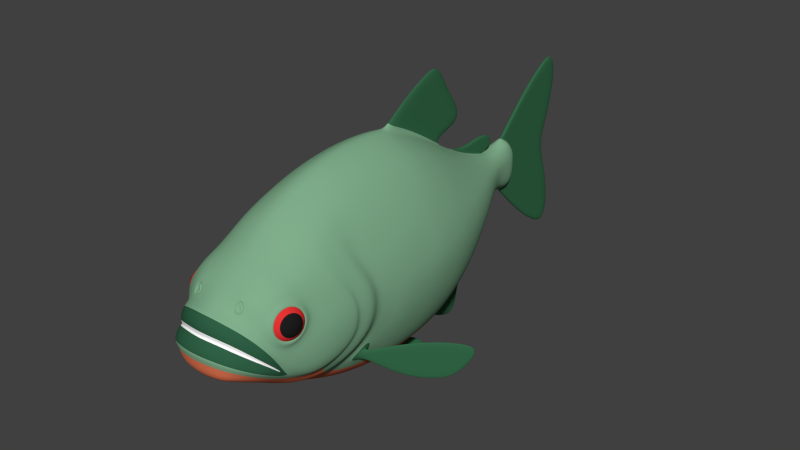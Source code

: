 # Source: piranha_base_mesh_BI.blend  (saved by Blender 2.77.0; exported with 4.5.12 LTS)
import bpy
from mathutils import Matrix  # noqa: F401  (used for matrix-valued properties, if any)

bpy.ops.wm.read_factory_settings(use_empty=True)
scene = bpy.context.scene
scene.name = 'Scene'

# ---- collections
col_collection_1 = bpy.data.collections.new('Collection 1'); scene.collection.children.link(col_collection_1)

# ---- materials (node trees are filled in below, after node groups)
mat_body = bpy.data.materials.new('body')
mat_body.alpha_threshold = 0.0
mat_body.use_transparent_shadow = False
mat_body.diffuse_color = (0.2191, 0.4292, 0.264, 1.0)
mat_body.roughness = 0.5
mat_body.specular_intensity = 0.3
mat_body.line_color = (0.0, 0.0, 0.0, 1.0)
mat_belly = bpy.data.materials.new('belly')
mat_belly.alpha_threshold = 0.0
mat_belly.use_transparent_shadow = False
mat_belly.diffuse_color = (0.8, 0.1889, 0.09001, 1.0)
mat_belly.roughness = 0.5
mat_belly.specular_intensity = 0.3
mat_belly.line_color = (0.0, 0.0, 0.0, 1.0)
mat_fins = bpy.data.materials.new('fins')
mat_fins.alpha_threshold = 0.0
mat_fins.use_transparent_shadow = False
mat_fins.diffuse_color = (0.03468, 0.1424, 0.0652, 1.0)
mat_fins.roughness = 0.5
mat_fins.specular_intensity = 0.35
mat_fins.line_color = (0.0, 0.0, 0.0, 1.0)
mat_mouth = bpy.data.materials.new('mouth')
mat_mouth.alpha_threshold = 0.0
mat_mouth.use_transparent_shadow = False
mat_mouth.diffuse_color = (0.028, 0.1149, 0.05824, 1.0)
mat_mouth.roughness = 0.5
mat_mouth.specular_intensity = 0.4
mat_mouth.line_color = (0.0, 0.0, 0.0, 1.0)
mat_teeth = bpy.data.materials.new('teeth')
mat_teeth.alpha_threshold = 0.0
mat_teeth.use_transparent_shadow = False
mat_teeth.diffuse_color = (1.0, 1.0, 1.0, 1.0)
mat_teeth.roughness = 0.5
mat_eyes_iris = bpy.data.materials.new('eyes_iris')
mat_eyes_iris.alpha_threshold = 0.0
mat_eyes_iris.use_transparent_shadow = False
mat_eyes_iris.diffuse_color = (0.8, 0.03482, 0.03482, 1.0)
mat_eyes_iris.roughness = 0.5
mat_eyes_iris.line_color = (0.0, 0.0, 0.0, 1.0)
mat_eyes_pupil = bpy.data.materials.new('eyes_pupil')
mat_eyes_pupil.alpha_threshold = 0.0
mat_eyes_pupil.use_transparent_shadow = False
mat_eyes_pupil.diffuse_color = (0.01341, 0.01341, 0.01341, 1.0)
mat_eyes_pupil.roughness = 0.5
mat_eyes_pupil.line_color = (0.0, 0.0, 0.0, 1.0)

# ---- material node trees

# ---- world
world_world = bpy.data.worlds.new('World'); scene.world = world_world
world_world.color = (0.05088, 0.05088, 0.05088)
world_world.use_sun_shadow = False
world_world.sun_shadow_jitter_overblur = 0.0
world_world.cycles.sampling_method = 'NONE'
world_world.cycles.sample_map_resolution = 256

# ---- meshes
me_piranha = bpy.data.meshes.new('piranha')
me_piranha.from_pydata([(0.01032, 0.01021, -0.06769), (0.00645, 0.007772, -0.06099), (0.008742, 0.006326, -0.06496), (0.006525, 0.0123, -0.06112), (0.01151, 0.01395, -0.06974), (0.006784, 0.01666, -0.06157), (0.005907, 0.0169, -0.06118), (0.009844, 0.02912, -0.068), (0.01014, 0.02062, -0.06737), (0.005899, 0.0003458, -0.06199), (0.00929, 0.02062, -0.06786), (0.0105, 0.02853, -0.06801), (0.01532, 0.03244, -0.07635), (0.01212, 0.01968, -0.07276), (0.006785, 0.02145, -0.06352), (0.006295, 0.002838, -0.06072), (0.01214, 0.03029, -0.07084), (0.008335, 0.0112, -0.06425), (0.007538, 0.007011, -0.06287), (0.009102, 0.01522, -0.06558), (0.01141, 0.01371, -0.0707), (0.009471, 0.01021, -0.06817), (0.005681, 0.007965, -0.06079), (0.005604, 0.007772, -0.06148), (0.007895, 0.006326, -0.06544), (0.008493, 0.006133, -0.06566), (0.005689, 0.01251, -0.0608), (0.01017, 0.01001, -0.06856), (0.005679, 0.0123, -0.06161), (0.01066, 0.01395, -0.07023), (0.005938, 0.01666, -0.06205), (0.01542, 0.03343, -0.07766), (0.005687, 0.002836, -0.06162), (0.006523, 0.0003603, -0.06111), (0.005382, 0.005299, -0.06109), (0.01292, 0.01953, -0.07334), (0.006698, 0.02159, -0.06255), (0.009659, 0.02853, -0.0685), (0.01447, 0.03244, -0.07684), (0.007631, 0.02145, -0.06303), (0.01297, 0.01968, -0.07227), (0.006232, -0.0004556, -0.06174), (0.01129, 0.03029, -0.07133), (0.007489, 0.0112, -0.06474), (0.006691, 0.007011, -0.06336), (0.01184, 0.03128, -0.07145), (0.008256, 0.01522, -0.06607), (0.014, 0.02489, -0.07407), (0.0111, 0.02549, -0.06904), (0.008175, 0.02591, -0.06593), (0.01397, 0.0248, -0.07514), (0.009021, 0.02591, -0.06544), (0.01316, 0.02489, -0.07456), (0.01025, 0.02549, -0.06952), (0.008097, 0.026, -0.06497), (0.005483, -0.003135, -0.06059), (0.005483, 0.005702, -0.06034), (0.007005, 0.001332, -0.05964), (0.006798, -0.003135, -0.05974), (0.007104, 0.002861, -0.06325), (0.005639, 0.005445, -0.06154), (0.006554, 0.005453, -0.06117), (0.007441, 0.003311, -0.0627), (0.006131, 0.004259, -0.06239), (0.005909, 0.005757, -0.06118), (0.006976, 0.004428, -0.0619), (0.005553, 0.006041, -0.06057), (0.006608, 0.003122, -0.06321), (0.006062, 0.005249, -0.06031), (0.04821, -0.01661, -0.05072), (0.04885, -0.01669, -0.04918), (0.04006, -0.02548, -0.03148), (0.03278, -0.03276, -0.04037), (0.03381, -0.03173, -0.03254), (0.03795, -0.02759, -0.04427), (0.04579, -0.01975, -0.03114), (0.04319, -0.02236, -0.04745), (0.04259, -0.02222, -0.04889), (0.05843, -0.006378, -0.04892), (0.02896, -0.03585, -0.03814), (0.05849, -0.006321, -0.03081), (0.02954, -0.036, -0.03344), (0.02935, -0.03619, -0.03752), (0.05212, -0.01343, -0.03134), (0.05672, -0.00882, -0.04154), (0.05835, -0.00719, -0.04784), (0.06523, -0.0003126, -0.03497), (0.05853, -0.007013, -0.03245), (0.05513, -0.01041, -0.04956), (0.02945, -0.03609, -0.03533), (0.06214, -0.003405, -0.04277), (0.05051, -0.01503, -0.04013), (0.03906, -0.02648, -0.03752), (0.03333, -0.03221, -0.03622), (0.04457, -0.02097, -0.03878), (0.04566, -0.01915, -0.02967), (0.04812, -0.01596, -0.04918), (0.03933, -0.02475, -0.03148), (0.03227, -0.03254, -0.04142), (0.03205, -0.03203, -0.04037), (0.03308, -0.031, -0.03254), (0.03355, -0.03127, -0.03159), (0.03738, -0.02744, -0.04556), (0.0399, -0.02491, -0.03021), (0.03722, -0.02686, -0.04427), (0.04506, -0.01902, -0.03114), (0.04246, -0.02163, -0.04745), (0.06675, 0.001935, -0.03401), (0.02881, -0.03527, -0.03344), (0.02862, -0.03546, -0.03752), (0.02919, -0.03562, -0.03269), (0.05139, -0.0127, -0.03134), (0.05599, -0.008089, -0.04154), (0.05446, -0.01036, -0.0511), (0.05762, -0.006459, -0.04784), (0.0645, 0.0004185, -0.03497), (0.0578, -0.006282, -0.03245), (0.0544, -0.009684, -0.04956), (0.02872, -0.03536, -0.03533), (0.06141, -0.002674, -0.04277), (0.04978, -0.0143, -0.04013), (0.03833, -0.02575, -0.03752), (0.0326, -0.03148, -0.03622), (0.06314, -0.001675, -0.04308), (0.05204, -0.01277, -0.02974), (0.04384, -0.02024, -0.03878), (0.01676, 0.0622, -0.02533), (0.02257, -0.05867, -0.03736), (0.01483, 0.06231, 0.01989), (0.02339, -0.05947, 0.02873), (0.00104, 0.04726, -0.06292), (0.02418, 0.0003602, 0.03799), (0.02358, 0.0003602, -0.04724), (0.02184, 0.0301, -0.04363), (0.02178, 0.03009, 0.03173), (0.02445, -0.02369, 0.03647), (0.02552, -0.0404, -0.03463), (0.03434, -0.04819, -0.01508), (0.01861, -0.08517, 0.02063), (0.01816, -0.1019, -0.01921), (0.01802, -0.104, -0.002404), (0.01529, -0.1079, -0.01639), (0.01771, -0.09328, 0.01525), (0.03548, -0.04767, -0.003812), (0.03468, -0.04621, -0.003753), (0.0204, -0.0769, 0.02266), (0.02138, -0.07252, -0.03263), (0.02375, -0.04437, 0.03255), (0.01882, -0.0528, -0.04086), (0.02441, -0.009476, 0.03795), (0.02349, -0.009743, -0.04739), (0.02325, 0.01006, -0.04676), (0.02392, 0.01006, 0.03707), (0.01931, 0.05133, -0.03384), (0.01755, 0.05134, 0.02378), (0.007896, 0.09106, -0.004864), (0.01363, 0.0732, -0.01578), (0.01189, 0.07321, 0.01672), (0.001014, 0.1209, -0.01755), (0.001014, 0.1128, 0.01526), (0.001014, 0.1196, -0.02343), (0.005971, 0.09999, -0.005365), (0.005244, 0.09999, 0.0135), (0.001014, 0.1337, 0.03176), (0.005491, 0.1125, -0.006504), (0.001014, 0.1543, -0.02684), (0.001014, 0.1462, 0.03772), (0.001014, 0.1456, -0.02537), (0.001014, 0.1333, -0.02027), (0.001014, 0.1548, 0.03917), (0.001014, 0.1141, -0.006579), (0.024, 0.06231, 0.001367), (0.03677, 0.0003602, -0.003096), (0.03396, 0.0301, -0.001972), (0.02852, -0.08253, -0.009578), (0.02646, -0.09248, -0.008931), (0.03088, -0.07265, -0.004189), (0.03658, -0.009359, -0.003178), (0.03662, 0.01006, -0.002876), (0.02816, 0.05134, 0.0002846), (0.0106, 0.09106, 0.004425), (0.01928, 0.07321, 0.002773), (0.007442, 0.09999, 0.007755), (0.00576, 0.1141, -0.002958), (0.01813, 0.07321, 0.008758), (0.02259, 0.06231, 0.009197), (0.02333, -0.08955, -0.02255), (0.02292, -0.09904, -0.008596), (0.01765, -0.1045, -0.004181), (0.02366, -0.09715, -0.001765), (0.01015, -0.08988, -0.02919), (0.02648, 0.05134, 0.009628), (0.01019, 0.09106, 0.00795), (0.001014, 0.1514, -0.01356), (0.001014, 0.1428, -0.01253), (0.02114, 0.06229, -0.01616), (0.02585, -0.08929, -0.01991), (0.03288, -0.02434, -0.01996), (0.03083, -0.06435, -0.02365), (0.02114, -0.1014, -0.01564), (0.01704, -0.1076, -0.01256), (0.03089, -0.0725, -0.01605), (0.02874, -0.08009, -0.01784), (0.03461, -0.00939, -0.01955), (0.009627, 0.09106, -0.002194), (0.001014, 0.1317, -0.009909), (0.001014, 0.1158, -0.002961), (0.001783, 0.1068, -0.01103), (0.003417, 0.1088, -0.01011), (0.01704, 0.07321, -0.009841), (0.007068, 0.09999, -0.002311), (0.009548, 0.06231, 0.02435), (0.0105, 0.0621, -0.03181), (0.01541, -0.06024, 0.03699), (0.015, 0.0003602, 0.04893), (0.01367, 0.0301, 0.04058), (0.01541, -0.02382, 0.04767), (0.01064, -0.08264, -0.03338), (0.01348, -0.08527, 0.02313), (0.009486, -0.1022, -0.02303), (0.01209, -0.1069, -6.943e-05), (0.01044, -0.1105, -0.01523), (0.01282, -0.0934, 0.01748), (0.03463, -0.0266, -0.003498), (0.01413, -0.07733, 0.02706), (0.013, -0.07146, -0.03852), (0.01546, -0.04482, 0.04304), (0.01519, -0.009478, 0.04906), (0.01488, 0.01006, 0.04774), (0.01222, 0.05113, -0.04197), (0.01116, 0.05134, 0.02973), (0.004632, 0.09106, -0.006517), (0.008357, 0.07319, -0.02042), (0.007747, 0.07321, 0.0199), (0.001014, 0.1103, 0.01719), (0.003695, 0.09999, -0.007078), (0.00371, 0.09999, 0.01485), (0.001014, 0.134, 0.0389), (0.004544, 0.1106, -0.008617), (0.001014, 0.1468, 0.04637), (0.001014, 0.1519, -0.04639), (0.001014, 0.1547, 0.04775), (0.001014, 0.147, -0.04497), (0.01163, -0.1071, -0.001881), (0.01121, -0.1108, -0.01093), (0.02418, -0.08402, 0.01505), (0.02886, -0.08298, -0.007234), (0.02431, -0.09383, 0.002542), (0.03027, -0.07254, 0.005083), (0.02692, -0.09045, -0.004962), (0.0235, -0.09087, 0.01106), (0.02738, -0.0761, 0.01263), (0.03016, -0.07602, -0.003331), (0.02296, -0.08475, 0.01722), (0.02566, -0.07613, 0.01711), (0.0221, -0.09225, 0.01233), (0.01798, -0.1015, 0.003968), (0.01175, -0.1121, -0.007878), (0.02619, -0.0888, -0.01784), (0.02306, -0.09897, -0.007556), (0.01219, -0.1042, 0.006823), (0.02727, -0.0833, 0.01258), (0.02579, -0.09549, -0.01672), (0.02376, -0.1017, -0.01353), (0.01821, -0.1086, -0.009818), (0.03085, -0.07743, -0.001971), (0.02806, -0.08937, -0.002775), (0.02928, -0.07734, 0.01041), (0.02999, -0.08342, -0.004938), (0.02652, -0.0918, 0.003251), (0.03084, -0.07491, 0.004387), (0.02515, -0.0838, -0.0231), (0.02633, -0.08929, 0.009609), (0.02595, -0.0833, 0.01158), (0.02903, -0.0781, -0.001313), (0.02656, -0.08869, -0.002025), (0.02769, -0.07803, 0.009663), (0.02825, -0.08341, -0.003943), (0.0252, -0.09084, 0.003315), (0.02907, -0.07587, 0.004323), (0.02493, -0.08861, 0.008951), (0.0243, -0.07252, -0.0296), (0.02906, -0.04825, -0.03008), (0.01303, 0.08249, -0.005106), (0.0336, -0.06007, -0.01173), (0.02969, -0.05807, 0.01807), (0.01227, -0.09937, 0.009121), (0.02697, -0.07252, -0.02815), (0.02258, -0.09562, 0.001302), (0.02584, -0.09116, -0.00723), (0.01751, -0.09825, 0.005741), (0.02903, -0.07252, -0.02478), (0.01222, -0.1001, 0.008393), (0.02609, -0.04599, -0.03244), (0.01458, 0.08249, 0.003882), (0.01539, -0.09654, 0.01079), (0.0296, -0.07805, -0.01493), (0.03219, -0.06619, -0.01543), (0.01933, -0.05683, -0.03955), (0.03232, -0.03505, -0.01978), (0.02137, -0.07164, 0.02465), (0.03166, -0.0546, -0.02316), (0.01384, 0.08249, 0.008399), (0.02213, -0.06742, 0.02623), (0.02893, -0.04234, 0.01854), (0.009181, 0.08249, 0.01465), (0.03014, -0.04578, 0.01818), (0.01764, -0.07252, -0.03712), (0.0262, -0.0887, -0.01757), (0.03439, -0.05181, -0.01378), (0.03413, -0.03854, -0.01818), (0.02968, -0.05104, -0.0271), (0.0301, -0.07001, 0.005318), (0.02485, -0.06116, -0.0329), (0.03352, -0.04706, -0.01548), (0.03524, -0.0514, -0.003962), (0.01997, -0.08248, -0.02921), (0.03106, -0.06589, 0.005938), (0.03012, -0.05374, -0.02415), (0.02668, -0.0631, -0.02927), (0.02397, -0.04977, 0.03115), (0.02379, -0.05493, 0.02982), (0.01562, -0.05091, 0.04082), (0.01558, -0.05603, 0.03876), (0.001014, 0.134, -0.03651), (0.02076, 0.04018, -0.03998), (0.01988, 0.04018, 0.02801), (0.0009614, 0.04721, 0.04308), (0.03159, 0.04018, -0.0009517), (0.01255, 0.04018, 0.03562), (0.0009614, 0.08943, 0.01731), (0.006416, 0.08249, -0.01168), (0.0009614, 0.03007, 0.04628), (0.0009614, 0.02032, 0.05088), (0.005756, -0.1137, -0.007107), (0.03539, -0.0216, -0.0034), (0.005678, -0.07227, -0.0414), (0.01434, 0.02034, 0.0447), (0.0009614, 0.05003, 0.03431), (0.0009614, 0.07321, 0.02189), (0.001671, 0.09999, 0.01579), (0.0009614, 0.06229, 0.02719), (0.00104, 0.06224, -0.03446), (0.0142, 0.0301, -0.05316), (0.005652, -0.1085, 0.0009733), (0.005357, -0.1118, -0.01489), (0.005656, -0.09401, 0.01895), (0.01479, 0.01006, -0.05589), (0.02683, -0.03452, -0.03508), (0.00104, 0.05112, -0.04513), (0.0009614, 0.08993, 0.01622), (0.002165, 0.09106, -0.007263), (0.00104, 0.07321, -0.02198), (0.001014, 0.1077, 0.01869), (0.001014, 0.1077, -0.01121), (0.001818, 0.09999, -0.007842), (0.001014, 0.134, 0.04399), (0.001014, 0.147, 0.05245), (0.001014, 0.1547, -0.04276), (0.001014, 0.1519, 0.05387), (0.001014, 0.147, -0.0414), (0.005614, -0.1086, -0.0009378), (0.005575, -0.1123, -0.01031), (0.005591, -0.1056, 0.008469), (0.005565, -0.1014, 0.0101), (0.03559, 0.02034, -0.002505), (0.02301, 0.02034, 0.03471), (0.02264, 0.02034, -0.04546), (0.0009614, 0.0404, 0.04051), (0.00104, 0.04078, -0.05364), (0.00104, 0.0836, -0.01195), (0.0009614, 0.05806, 0.05993), (0.0009614, 0.06668, 0.04361), (0.0009614, 0.02736, 0.06442), (0.0009614, 0.03918, 0.05171), (0.0009614, 0.05134, 0.03815), (0.0009614, 0.04925, 0.07446), (0.0009614, 0.06531, 0.05032), (0.005722, -0.08532, 0.02551), (0.005861, -0.07745, 0.0301), (0.005751, -0.07241, 0.03374), (0.01457, 0.0203, -0.05484), (0.0009614, 0.0535, 0.06882), (0.0009614, 0.0323, 0.05911), (0.001014, 0.1341, -0.03349), (0.001014, 0.1096, -0.01027), (0.00502, 0.1115, 0.01516), (0.007538, 0.09999, 0.0009075), (0.003777, 0.1094, 0.01704), (0.001783, 0.1068, 0.01851), (0.01455, -0.07221, 0.03027), (0.01488, -0.06795, 0.03293), (0.0009614, 0.08612, 0.02615), (0.0009614, 0.07708, 0.02461), (0.0009614, 0.0928, 0.01722), (0.0009614, 0.07557, 0.02234), (0.0009614, 0.08458, 0.01909), (0.0009614, 0.06828, 0.02517), (0.0009614, 0.09374, 0.02133), (0.0009614, 0.09574, 0.01822), (0.0009614, 0.092, 0.02564), (0.0009614, 0.08159, 0.02302), (0.0009614, 0.09671, 0.02033), (0.0009614, 0.09624, 0.02297), (0.01819, -0.1035, 0.0006638), (0.02397, -0.09817, -0.005139), (0.01222, -0.1064, 0.003271), (0.02653, -0.09323, -0.01055), (0.005658, -0.1081, 0.004749), (0.01975, -0.09566, -0.02225), (0.02341, -0.1005, -0.01068), (0.00565, -0.1113, -0.002679), (0.02593, -0.09485, -0.01452), (0.01824, -0.1065, -0.006064), (0.01171, -0.1096, -0.003693), (0.00104, 0.09712, -0.01531), (0.00104, 0.08685, -0.02686), (0.00104, 0.07646, -0.04205), (0.00104, 0.07113, -0.03981), (0.00104, 0.08099, -0.02544), (0.00104, 0.09156, -0.01313), (0.00104, 0.06309, -0.05394), (0.00104, 0.05553, -0.06812), (0.00104, 0.05649, -0.04928), (0.00104, 0.08783, -0.01202), (0.00104, 0.07676, -0.02384), (0.00104, 0.06606, -0.03724), (0.00104, 0.06997, -0.05657), (0.00104, 0.06819, -0.07247), (0.01468, -0.009986, -0.05665), (0.0059, 0.02998, -0.05665), (0.01477, 0.0003602, -0.05654), (0.024, -0.03857, -0.03848), (0.006252, -0.01198, -0.0603), (0.03218, -0.0314, -0.01994), (0.02407, -0.03754, 0.03405), (0.01548, -0.03774, 0.04509), (0.03351, 0.02034, 0.01025), (0.02962, 0.04018, 0.00996), (0.0347, -0.009419, 0.01011), (0.03397, -0.0225, 0.009319), (0.03198, 0.0301, 0.01012), (0.03483, 0.0003602, 0.01032), (0.0347, 0.01006, 0.0104), (0.03389, -0.04334, -0.01677), (0.02433, -0.03098, 0.03533), (0.03242, -0.02801, -0.01996), (0.01547, -0.03121, 0.04644), (0.004771, -0.03124, 0.0529), (0.0333, -0.02845, 0.008778), (0.01291, -0.05731, -0.0449), (0.02078, -0.04002, -0.04416), (0.02776, -0.0359, -0.03092), (0.02997, -0.05083, 0.01806), (0.006069, -0.04459, -0.05392), (0.005863, -0.059, -0.04754), (0.02696, -0.07063, 0.01743), (0.03297, -0.06204, -0.01449), (0.02782, -0.0662, 0.01768), (0.005999, 0.08249, 0.01696), (0.01045, 0.08249, -0.008897), (0.02684, 0.04018, -0.02702), (0.02927, 0.02034, -0.03245), (0.03455, 0.01006, -0.01866), (0.02991, 0.0003602, -0.03446), (0.02727, 0.05134, -0.0108), (0.02841, 0.0301, -0.03041), (0.03483, 0.0003602, -0.01908), (0.03236, 0.0301, -0.01636), (0.02988, 0.01006, -0.03375), (0.03362, 0.02034, -0.01793), (0.03028, 0.04018, -0.01413), (0.02951, -0.009555, -0.035), (0.02453, 0.05134, -0.02202), (0.006798, 0.005753, -0.05944), (0.005893, -0.004603, -0.06021), (0.005893, 0.00717, -0.05955), (0.005483, 0.001332, -0.06059), (0.0255, -0.09396, -0.01289), (0.02554, -0.09381, -0.01246), (0.03119, -0.07251, -0.0115), (0.02897, -0.08124, -0.01249), (0.0326, -0.06606, -0.01134), (0.02615, -0.08833, -0.0157), (0.02692, -0.08695, -0.01411), (0.02303, -0.08262, -0.02589), (0.03287, -0.06578, -0.004407), (0.01993, -0.08957, -0.02551), (0.03407, -0.0597, -0.004285), (0.009841, -0.09583, -0.02607), (0.02314, -0.09576, -0.01868), (0.0353, -0.04199, -0.003759), (0.03405, -0.03303, -0.003757), (0.03419, -0.02976, -0.003625), (0.03579, -0.03699, -0.003672), (0.0009614, 0.08256, 0.01839), (0.02344, 0.06231, -0.007051), (0.01033, 0.09106, 0.001047), (0.01893, 0.07321, -0.003504), (0.01437, 0.08249, -0.0006294), (0.01578, 0.07321, 0.01265), (0.006788, 0.09999, 0.01069), (0.01962, 0.06231, 0.01424), (0.02321, 0.05134, 0.01606), (0.001014, 0.1158, 0.01044), (0.001014, 0.1317, 0.01739), (0.001014, 0.1428, 0.02001), (0.001014, 0.1514, 0.02104), (0.01207, 0.08249, 0.01157), (0.00576, 0.1141, 0.01044), (0.03135, 0.0003602, 0.02308), (0.02605, 0.04018, 0.01818), (0.03044, -0.03017, 0.02026), (0.03091, -0.02325, 0.02128), (0.02981, 0.02034, 0.02168), (0.02986, -0.03645, 0.01924), (0.02836, 0.03003, 0.02021), (0.03148, -0.009462, 0.02273), (0.03088, 0.01006, 0.02263), (0.02628, -0.08854, -0.01685), (0.02581, -0.0869, -0.01968), (0.02613, -0.08911, -0.01836), (0.026, -0.08781, -0.01874), (0.03299, -0.04932, 0.007282), (0.03381, -0.05046, 0.0059), (0.03226, -0.03631, 0.008177), (0.03205, -0.06148, 0.006373), (0.03381, -0.04467, 0.007608), (0.0333, -0.05379, 0.006962), (0.03412, -0.03983, 0.007902), (0.03255, -0.03295, 0.008456), (0.003876, 0.001351, -0.06086), (0.004254, -0.003658, -0.06077), (0.004155, 0.006206, -0.06049), (0.008385, 0.006195, -0.05908), (0.005863, 0.009411, -0.05995), (0.008363, -0.00378, -0.05945), (0.006077, -0.006889, -0.06054), (0.0009614, 0.0943, 0.02474), (0.0009614, 0.08805, 0.02001), (0.0009614, 0.08958, 0.02428), (0.0009614, 0.0418, 0.07145), (0.0009614, 0.04579, 0.06539), (0.0009614, 0.05787, 0.04699), (0.0009614, 0.05135, 0.05692), (0.0009614, 0.06105, 0.04114), (0.001014, 0.1196, 0.03091), (0.001014, 0.1212, 0.02307), (0.001014, 0.1204, 0.02761), (0.001014, 0.1553, -0.03557), (0.001014, 0.1467, -0.03414), (0.001014, 0.1219, 0.01394), (0.001014, 0.134, -0.0275), (0.01584, -0.08263, -0.03209), (0.01412, -0.1021, -0.02166), (0.01542, -0.08977, -0.02799), (0.01511, -0.09579, -0.02475), (0.009136, -0.1087, -0.01962), (0.01265, -0.1073, -0.01903), (0.005173, -0.1023, -0.02352), (0.005281, -0.09588, -0.02705), (0.005071, -0.1095, -0.01989), (0.00538, -0.08995, -0.03088), (0.0055, -0.08285, -0.03599), (0.007565, 0.09999, 0.00426), (0.001014, 0.1462, 0.008021), (0.001014, 0.1303, 0.007328), (0.001014, 0.1399, 0.007739), (0.001014, 0.1163, 0.006758), (0.001014, 0.1221, 0.00699), (0.005892, 0.1146, 0.006693), (0.001014, 0.1118, -0.008743), (0.001014, 0.1202, -0.02145), (0.001014, 0.1214, -0.01316), (0.001014, 0.1219, -0.006457), (0.001014, 0.1462, -0.0005391), (0.001014, 0.1303, 0.0001534), (0.001014, 0.1399, -0.0002574), (0.001014, 0.1163, 0.0007231), (0.001014, 0.1221, 0.0004917), (0.005892, 0.1146, 0.000789), (0.005465, -0.06032, 0.04179), (0.005095, -0.04485, 0.04893), (0.005243, -0.05104, 0.04647), (0.005651, -0.06813, 0.03692), (0.005365, -0.05614, 0.04392), (0.004926, -0.03774, 0.05129), (0.01351, 0.03975, -0.04941), (0.004875, 0.0622, -0.03375), (0.00525, 0.05112, -0.04431), (0.003859, 0.08276, -0.01233), (0.004363, 0.0732, -0.02154), (0.004483, 0.009871, 0.05379), (0.003301, 0.08254, 0.01795), (0.0009614, 0.01255, 0.05387), (0.004606, -0.009499, 0.05528), (0.004544, 0.0003021, 0.05512), (0.004697, -0.02384, 0.05409), (0.004417, 0.02032, 0.04974), (0.00429, 0.04036, 0.03952), (0.003575, 0.07321, 0.02137), (0.004221, 0.0512, 0.03271), (0.003938, 0.06085, 0.02732), (0.004355, 0.03008, 0.0452), (0.002969, 0.09078, 0.01575), (0.004624, 0.09081, 0.01486), (0.006949, 0.09086, 0.01346), (0.009129, 0.09097, 0.01061), (0.005564, 0.01417, -0.05936), (0.005635, 0.0203, -0.05854), (0.005671, 0.0396, -0.05326), (0.02515, -0.04434, -0.03411), (0.0134, -0.0432, -0.05041), (0.02792, -0.02627, -0.03518), (0.0139, -0.03125, -0.05382), (0.006202, -0.03213, -0.05775), (0.02282, -0.0293, -0.04442), (0.02431, -0.04001, -0.03713), (0.0249, -0.03627, -0.03757), (0.02758, -0.03472, -0.03223), (0.02687, -0.03869, -0.03207), (0.02771, -0.03784, -0.03284), (0.02649, -0.03625, -0.0372), (0.02798, -0.03624, -0.0319), (0.02654, -0.03842, -0.037), (0.02629, -0.0375, -0.0379), (0.0277, -0.03542, -0.03288), (0.02714, -0.03859, -0.0349), (0.02708, -0.03495, -0.0351), (0.02447, -0.0171, 0.03729), (0.03417, -0.01667, -0.01975), (0.01532, -0.01714, 0.04849), (0.0143, -0.02123, -0.05564), (0.03441, -0.01663, 0.009758), (0.006258, -0.02165, -0.05943), (0.02296, -0.02008, -0.04676), (0.02887, -0.01782, -0.03519), (0.03603, -0.01627, -0.003305), (0.03123, -0.01692, 0.02205), (0.004655, -0.01715, 0.05485), (0.008672, 0.001174, -0.05927), (0.02353, -0.09467, 0.001963), (0.02634, -0.09083, -0.006191), (0.01231, -0.09889, 0.009743), (0.01782, -0.09599, 0.009632), (0.004922, -0.09806, 0.01387), (0.02277, -0.06367, 0.02748), (0.03016, -0.07251, -0.02084), (0.02739, -0.08201, -0.02077), (0.03167, -0.06519, -0.01988), (0.02762, -0.0851, -0.01358), (0.01271, -0.09461, 0.01586), (0.01515, -0.06426, 0.03497), (0.03412, -0.05542, -0.01239), (0.02878, -0.06188, 0.01789), (0.03475, -0.05505, -0.004106), (0.03277, -0.05731, 0.006699), (0.005562, -0.06439, 0.03938), (0.03288, -0.0594, -0.01756), (0.03248, -0.05721, -0.02011), (0.02908, -0.06347, -0.02762), (0.009447, -0.09756, 0.0128), (0.01468, -0.09668, 0.01114), (0.01265, -0.09519, 0.01507), (0.01019, -0.09744, 0.01265), (0.01085, -0.09845, 0.011), (0.01409, -0.09572, 0.01338), (0.01085, -0.09619, 0.01421), (0.01014, -0.09884, 0.01081), (0.01475, -0.09527, 0.01373), (0.01016, -0.09589, 0.01486), (0.01473, -0.09787, 0.009167), (0.01414, -0.09774, 0.009924), (0.01232, -0.09796, 0.00948), (0.01439, -0.09608, 0.0107), (0.01262, -0.09477, 0.01412), (0.01048, -0.0967, 0.01202), (0.01105, -0.09758, 0.01058), (0.01388, -0.09524, 0.01265), (0.01105, -0.09564, 0.01338), (0.01392, -0.09698, 0.009638), (0.01235, -0.09835, 0.01049), (0.01395, -0.09693, 0.01144), (0.01258, -0.09592, 0.01408), (0.01092, -0.0974, 0.01245), (0.01136, -0.09807, 0.01134), (0.01355, -0.09628, 0.01295), (0.01136, -0.09659, 0.01351), (0.01359, -0.09763, 0.01061), (0.01238, -0.09761, 0.01081), (0.01342, -0.0967, 0.01143), (0.01253, -0.09603, 0.01317), (0.01144, -0.097, 0.0121), (0.01173, -0.09744, 0.01137), (0.01316, -0.09627, 0.01242), (0.01173, -0.09648, 0.01279), (0.01319, -0.09715, 0.01089), (0.01242, -0.0967, 0.01179), (0.02594, -0.08887, -0.01758), (0.02511, -0.09389, -0.01267), (0.02258, -0.09877, -0.008371), (0.01737, -0.1037, -0.003993), (0.01144, -0.1064, -0.001718), (0.005221, -0.108, -0.000725), (0.02595, -0.08333, 0.0077), (0.02749, -0.08073, 0.001253), (0.02625, -0.08602, 0.0008967), (0.02682, -0.08069, 0.006741), (0.02709, -0.08338, -6.182e-05), (0.02557, -0.0871, 0.003567), (0.0275, -0.07961, 0.004071), (0.02544, -0.08598, 0.006385), (0.02625, -0.08336, 0.003819), (0.001014, 0.1135, 0.01591), (0.001014, 0.1166, -0.003428), (0.001014, 0.1083, -0.01188), (0.001014, 0.1148, -0.007208), (0.001014, 0.1125, -0.009397), (0.001014, 0.1102, -0.01095), (0.001014, 0.1083, 0.01936), (0.001014, 0.111, 0.01787), (0.001014, 0.1166, 0.01091), (0.001014, 0.1172, 0.006796), (0.001014, 0.1172, 0.0006854), (-0.01032, 0.01021, -0.06769), (-0.00645, 0.007772, -0.06099), (-0.008742, 0.006326, -0.06496), (-0.006525, 0.0123, -0.06112), (-0.01151, 0.01395, -0.06974), (-0.006784, 0.01666, -0.06157), (-0.005907, 0.0169, -0.06118), (-0.009844, 0.02912, -0.068), (-0.01014, 0.02062, -0.06737), (-0.005899, 0.0003458, -0.06199), (-0.00929, 0.02062, -0.06786), (-0.0105, 0.02853, -0.06801), (-0.01532, 0.03244, -0.07635), (-0.01212, 0.01968, -0.07276), (-0.006785, 0.02145, -0.06352), (-0.006295, 0.002838, -0.06072), (-0.01214, 0.03029, -0.07084), (-0.008335, 0.0112, -0.06425), (-0.007538, 0.007011, -0.06287), (-0.009102, 0.01522, -0.06558), (-0.01141, 0.01371, -0.0707), (-0.009471, 0.01021, -0.06817), (-0.005681, 0.007965, -0.06079), (-0.005604, 0.007772, -0.06148), (-0.007895, 0.006326, -0.06544), (-0.008493, 0.006133, -0.06566), (-0.005689, 0.01251, -0.0608), (-0.01017, 0.01001, -0.06856), (-0.005679, 0.0123, -0.06161), (-0.01066, 0.01395, -0.07023), (-0.005938, 0.01666, -0.06205), (-0.01542, 0.03343, -0.07766), (-0.005687, 0.002836, -0.06162), (-0.006523, 0.0003603, -0.06111), (-0.005382, 0.005299, -0.06109), (-0.01292, 0.01953, -0.07334), (-0.006698, 0.02159, -0.06255), (-0.009659, 0.02853, -0.0685), (-0.01447, 0.03244, -0.07684), (-0.007631, 0.02145, -0.06303), (-0.01297, 0.01968, -0.07227), (-0.006232, -0.0004556, -0.06174), (-0.01129, 0.03029, -0.07133), (-0.007489, 0.0112, -0.06474), (-0.006691, 0.007011, -0.06336), (-0.01184, 0.03128, -0.07145), (-0.008256, 0.01522, -0.06607), (-0.014, 0.02489, -0.07407), (-0.0111, 0.02549, -0.06904), (-0.008175, 0.02591, -0.06593), (-0.01397, 0.0248, -0.07514), (-0.009021, 0.02591, -0.06544), (-0.01316, 0.02489, -0.07456), (-0.01025, 0.02549, -0.06952), (-0.008097, 0.026, -0.06497), (-0.005483, -0.003135, -0.06059), (-0.005483, 0.005702, -0.06034), (-0.007005, 0.001332, -0.05964), (-0.006798, -0.003135, -0.05974), (-0.007104, 0.002861, -0.06325), (-0.005639, 0.005445, -0.06154), (-0.006554, 0.005453, -0.06117), (-0.007441, 0.003311, -0.0627), (-0.006131, 0.004259, -0.06239), (-0.005909, 0.005757, -0.06118), (-0.006976, 0.004428, -0.0619), (-0.005553, 0.006041, -0.06057), (-0.006608, 0.003122, -0.06321), (-0.006062, 0.005249, -0.06031), (-0.04821, -0.01661, -0.05072), (-0.04885, -0.01669, -0.04918), (-0.04006, -0.02548, -0.03148), (-0.03278, -0.03276, -0.04037), (-0.03381, -0.03173, -0.03254), (-0.03795, -0.02759, -0.04427), (-0.04579, -0.01975, -0.03114), (-0.04319, -0.02236, -0.04745), (-0.04259, -0.02222, -0.04889), (-0.05843, -0.006378, -0.04892), (-0.02896, -0.03585, -0.03814), (-0.05849, -0.006321, -0.03081), (-0.02954, -0.036, -0.03344), (-0.02935, -0.03619, -0.03752), (-0.05212, -0.01343, -0.03134), (-0.05672, -0.00882, -0.04154), (-0.05835, -0.00719, -0.04784), (-0.06523, -0.0003126, -0.03497), (-0.05853, -0.007013, -0.03245), (-0.05513, -0.01041, -0.04956), (-0.02945, -0.03609, -0.03533), (-0.06214, -0.003405, -0.04277), (-0.05051, -0.01503, -0.04013), (-0.03906, -0.02648, -0.03752), (-0.03333, -0.03221, -0.03622), (-0.04457, -0.02097, -0.03878), (-0.04566, -0.01915, -0.02967), (-0.04812, -0.01596, -0.04918), (-0.03933, -0.02475, -0.03148), (-0.03227, -0.03254, -0.04142), (-0.03205, -0.03203, -0.04037), (-0.03308, -0.031, -0.03254), (-0.03355, -0.03127, -0.03159), (-0.03738, -0.02744, -0.04556), (-0.0399, -0.02491, -0.03021), (-0.03722, -0.02686, -0.04427), (-0.04506, -0.01902, -0.03114), (-0.04246, -0.02163, -0.04745), (-0.06675, 0.001935, -0.03401), (-0.02881, -0.03527, -0.03344), (-0.02862, -0.03546, -0.03752), (-0.02919, -0.03562, -0.03269), (-0.05139, -0.0127, -0.03134), (-0.05599, -0.008089, -0.04154), (-0.05446, -0.01036, -0.0511), (-0.05762, -0.006459, -0.04784), (-0.0645, 0.0004185, -0.03497), (-0.0578, -0.006282, -0.03245), (-0.0544, -0.009684, -0.04956), (-0.02872, -0.03536, -0.03533), (-0.06141, -0.002674, -0.04277), (-0.04978, -0.0143, -0.04013), (-0.03833, -0.02575, -0.03752), (-0.0326, -0.03148, -0.03622), (-0.06314, -0.001675, -0.04308), (-0.05204, -0.01277, -0.02974), (-0.04384, -0.02024, -0.03878), (-0.01676, 0.0622, -0.02533), (-0.02257, -0.05867, -0.03736), (-0.01483, 0.06231, 0.01989), (-0.02339, -0.05947, 0.02873), (-0.00104, 0.04726, -0.06292), (-0.02418, 0.0003602, 0.03799), (-0.02358, 0.0003602, -0.04724), (-0.02184, 0.0301, -0.04363), (-0.02178, 0.03009, 0.03173), (-0.02445, -0.02369, 0.03647), (-0.02552, -0.0404, -0.03463), (-0.03434, -0.04819, -0.01508), (-0.01861, -0.08517, 0.02063), (-0.01816, -0.1019, -0.01921), (-0.01802, -0.104, -0.002404), (-0.01529, -0.1079, -0.01639), (-0.01771, -0.09328, 0.01525), (-0.03548, -0.04767, -0.003812), (-0.03468, -0.04621, -0.003753), (-0.0204, -0.0769, 0.02266), (-0.02138, -0.07252, -0.03263), (-0.02375, -0.04437, 0.03255), (-0.01882, -0.0528, -0.04086), (-0.02441, -0.009476, 0.03795), (-0.02349, -0.009743, -0.04739), (-0.02325, 0.01006, -0.04676), (-0.02392, 0.01006, 0.03707), (-0.01931, 0.05133, -0.03384), (-0.01755, 0.05134, 0.02378), (-0.007896, 0.09106, -0.004864), (-0.01363, 0.0732, -0.01578), (-0.01189, 0.07321, 0.01672), (-0.001014, 0.1209, -0.01755), (-0.001014, 0.1128, 0.01526), (-0.001014, 0.1196, -0.02343), (-0.005971, 0.09999, -0.005365), (-0.005244, 0.09999, 0.0135), (-0.001014, 0.1337, 0.03176), (-0.005491, 0.1125, -0.006504), (-0.001014, 0.1543, -0.02684), (-0.001014, 0.1462, 0.03772), (-0.001014, 0.1456, -0.02537), (-0.001014, 0.1333, -0.02027), (-0.001014, 0.1548, 0.03917), (-0.001014, 0.1141, -0.006579), (-0.024, 0.06231, 0.001367), (-0.03677, 0.0003602, -0.003096), (-0.03396, 0.0301, -0.001972), (-0.02852, -0.08253, -0.009578), (-0.02646, -0.09248, -0.008931), (-0.03088, -0.07265, -0.004189), (-0.03658, -0.009359, -0.003178), (-0.03662, 0.01006, -0.002876), (-0.02816, 0.05134, 0.0002846), (-0.0106, 0.09106, 0.004425), (-0.01928, 0.07321, 0.002773), (-0.007442, 0.09999, 0.007755), (-0.00576, 0.1141, -0.002958), (-0.01813, 0.07321, 0.008758), (-0.02259, 0.06231, 0.009197), (-0.02333, -0.08955, -0.02255), (-0.02292, -0.09904, -0.008596), (-0.01765, -0.1045, -0.004181), (-0.02366, -0.09715, -0.001765), (-0.01015, -0.08988, -0.02919), (-0.02648, 0.05134, 0.009628), (-0.01019, 0.09106, 0.00795), (-0.001014, 0.1514, -0.01356), (-0.001014, 0.1428, -0.01253), (-0.02114, 0.06229, -0.01616), (-0.02585, -0.08929, -0.01991), (-0.03288, -0.02434, -0.01996), (-0.03083, -0.06435, -0.02365), (-0.02114, -0.1014, -0.01564), (-0.01704, -0.1076, -0.01256), (-0.03089, -0.0725, -0.01605), (-0.02874, -0.08009, -0.01784), (-0.03461, -0.00939, -0.01955), (-0.009627, 0.09106, -0.002194), (-0.001014, 0.1317, -0.009909), (-0.001014, 0.1158, -0.002961), (-0.001783, 0.1068, -0.01103), (-0.003417, 0.1088, -0.01011), (-0.01704, 0.07321, -0.009841), (-0.007068, 0.09999, -0.002311), (-0.009548, 0.06231, 0.02435), (-0.0105, 0.0621, -0.03181), (-0.01541, -0.06024, 0.03699), (-0.015, 0.0003602, 0.04893), (-0.01367, 0.0301, 0.04058), (-0.01541, -0.02382, 0.04767), (-0.01064, -0.08264, -0.03338), (-0.01348, -0.08527, 0.02313), (-0.009486, -0.1022, -0.02303), (-0.01209, -0.1069, -6.943e-05), (-0.01044, -0.1105, -0.01523), (-0.01282, -0.0934, 0.01748), (-0.03463, -0.0266, -0.003498), (-0.01413, -0.07733, 0.02706), (-0.013, -0.07146, -0.03852), (-0.01546, -0.04482, 0.04304), (-0.01519, -0.009478, 0.04906), (-0.01488, 0.01006, 0.04774), (-0.01222, 0.05113, -0.04197), (-0.01116, 0.05134, 0.02973), (-0.004632, 0.09106, -0.006517), (-0.008357, 0.07319, -0.02042), (-0.007747, 0.07321, 0.0199), (-0.001014, 0.1103, 0.01719), (-0.003695, 0.09999, -0.007078), (-0.00371, 0.09999, 0.01485), (-0.001014, 0.134, 0.0389), (-0.004544, 0.1106, -0.008617), (-0.001014, 0.1468, 0.04637), (-0.001014, 0.1519, -0.04639), (-0.001014, 0.1547, 0.04775), (-0.001014, 0.147, -0.04497), (-0.01163, -0.1071, -0.001881), (-0.01121, -0.1108, -0.01093), (-0.02418, -0.08402, 0.01505), (-0.02886, -0.08298, -0.007234), (-0.02431, -0.09383, 0.002542), (-0.03027, -0.07254, 0.005083), (-0.02692, -0.09045, -0.004962), (-0.0235, -0.09087, 0.01106), (-0.02738, -0.0761, 0.01263), (-0.03016, -0.07602, -0.003331), (-0.02296, -0.08475, 0.01722), (-0.02566, -0.07613, 0.01711), (-0.0221, -0.09225, 0.01233), (-0.01798, -0.1015, 0.003968), (-0.01175, -0.1121, -0.007878), (-0.02619, -0.0888, -0.01784), (-0.02306, -0.09897, -0.007556), (-0.01219, -0.1042, 0.006823), (-0.02727, -0.0833, 0.01258), (-0.02579, -0.09549, -0.01672), (-0.02376, -0.1017, -0.01353), (-0.01821, -0.1086, -0.009818), (-0.03085, -0.07743, -0.001971), (-0.02806, -0.08937, -0.002775), (-0.02928, -0.07734, 0.01041), (-0.02999, -0.08342, -0.004938), (-0.02652, -0.0918, 0.003251), (-0.03084, -0.07491, 0.004387), (-0.02515, -0.0838, -0.0231), (-0.02633, -0.08929, 0.009609), (-0.02595, -0.0833, 0.01158), (-0.02903, -0.0781, -0.001313), (-0.02656, -0.08869, -0.002025), (-0.02769, -0.07803, 0.009663), (-0.02825, -0.08341, -0.003943), (-0.0252, -0.09084, 0.003315), (-0.02907, -0.07587, 0.004323), (-0.02493, -0.08861, 0.008951), (-0.0243, -0.07252, -0.0296), (-0.02906, -0.04825, -0.03008), (-0.01303, 0.08249, -0.005106), (-0.0336, -0.06007, -0.01173), (-0.02969, -0.05807, 0.01807), (-0.01227, -0.09937, 0.009121), (-0.02697, -0.07252, -0.02815), (-0.02258, -0.09562, 0.001302), (-0.02584, -0.09116, -0.00723), (-0.01751, -0.09825, 0.005741), (-0.02903, -0.07252, -0.02478), (-0.01222, -0.1001, 0.008393), (-0.02609, -0.04599, -0.03244), (-0.01458, 0.08249, 0.003882), (-0.01539, -0.09654, 0.01079), (-0.0296, -0.07805, -0.01493), (-0.03219, -0.06619, -0.01543), (-0.01933, -0.05683, -0.03955), (-0.03232, -0.03505, -0.01978), (-0.02137, -0.07164, 0.02465), (-0.03166, -0.0546, -0.02316), (-0.01384, 0.08249, 0.008399), (-0.02213, -0.06742, 0.02623), (-0.02893, -0.04234, 0.01854), (-0.009181, 0.08249, 0.01465), (-0.03014, -0.04578, 0.01818), (-0.01764, -0.07252, -0.03712), (-0.0262, -0.0887, -0.01757), (-0.03439, -0.05181, -0.01378), (-0.03413, -0.03854, -0.01818), (-0.02968, -0.05104, -0.0271), (-0.0301, -0.07001, 0.005318), (-0.02485, -0.06116, -0.0329), (-0.03352, -0.04706, -0.01548), (-0.03524, -0.0514, -0.003962), (-0.01997, -0.08248, -0.02921), (-0.03106, -0.06589, 0.005938), (-0.03012, -0.05374, -0.02415), (-0.02668, -0.0631, -0.02927), (-0.02397, -0.04977, 0.03115), (-0.02379, -0.05493, 0.02982), (-0.01562, -0.05091, 0.04082), (-0.01558, -0.05603, 0.03876), (-0.001014, 0.134, -0.03651), (-0.02076, 0.04018, -0.03998), (-0.01988, 0.04018, 0.02801), (-0.0009614, 0.04721, 0.04308), (-0.03159, 0.04018, -0.0009517), (-0.01255, 0.04018, 0.03562), (-0.0009614, 0.08943, 0.01731), (-0.006416, 0.08249, -0.01168), (-0.0009614, 0.03007, 0.04628), (-0.0009614, 0.02032, 0.05088), (-0.005756, -0.1137, -0.007107), (-0.03539, -0.0216, -0.0034), (-0.005678, -0.07227, -0.0414), (-0.01434, 0.02034, 0.0447), (-0.0009614, 0.05003, 0.03431), (-0.0009614, 0.07321, 0.02189), (-0.001671, 0.09999, 0.01579), (-0.0009614, 0.06229, 0.02719), (-0.00104, 0.06224, -0.03446), (-0.0142, 0.0301, -0.05316), (-0.005652, -0.1085, 0.0009733), (-0.005357, -0.1118, -0.01489), (-0.005656, -0.09401, 0.01895), (-0.01479, 0.01006, -0.05589), (-0.02683, -0.03452, -0.03508), (-0.00104, 0.05112, -0.04513), (-0.0009614, 0.08993, 0.01622), (-0.002165, 0.09106, -0.007263), (-0.00104, 0.07321, -0.02198), (-0.001014, 0.1077, 0.01869), (-0.001014, 0.1077, -0.01121), (-0.001818, 0.09999, -0.007842), (-0.001014, 0.134, 0.04399), (-0.001014, 0.147, 0.05245), (-0.001014, 0.1547, -0.04276), (-0.001014, 0.1519, 0.05387), (-0.001014, 0.147, -0.0414), (-0.005614, -0.1086, -0.0009378), (-0.005575, -0.1123, -0.01031), (-0.005591, -0.1056, 0.008469), (-0.005565, -0.1014, 0.0101), (-0.03559, 0.02034, -0.002505), (-0.02301, 0.02034, 0.03471), (-0.02264, 0.02034, -0.04546), (-0.0009614, 0.0404, 0.04051), (-0.00104, 0.04078, -0.05364), (-0.00104, 0.0836, -0.01195), (-0.0009614, 0.05806, 0.05993), (-0.0009614, 0.06668, 0.04361), (-0.0009614, 0.02736, 0.06442), (-0.0009614, 0.03918, 0.05171), (-0.0009614, 0.05134, 0.03815), (-0.0009614, 0.04925, 0.07446), (-0.0009614, 0.06531, 0.05032), (-0.005722, -0.08532, 0.02551), (-0.005861, -0.07745, 0.0301), (-0.005751, -0.07241, 0.03374), (-0.01457, 0.0203, -0.05484), (-0.0009614, 0.0535, 0.06882), (-0.0009614, 0.0323, 0.05911), (-0.001014, 0.1341, -0.03349), (-0.001014, 0.1096, -0.01027), (-0.00502, 0.1115, 0.01516), (-0.007538, 0.09999, 0.0009075), (-0.003777, 0.1094, 0.01704), (-0.001783, 0.1068, 0.01851), (-0.01455, -0.07221, 0.03027), (-0.01488, -0.06795, 0.03293), (-0.0009614, 0.08612, 0.02615), (-0.0009614, 0.07708, 0.02461), (-0.0009614, 0.0928, 0.01722), (-0.0009614, 0.07557, 0.02234), (-0.0009614, 0.08458, 0.01909), (-0.0009614, 0.06828, 0.02517), (-0.0009614, 0.09374, 0.02133), (-0.0009614, 0.09574, 0.01822), (-0.0009614, 0.092, 0.02564), (-0.0009614, 0.08159, 0.02302), (-0.0009614, 0.09671, 0.02033), (-0.0009614, 0.09624, 0.02297), (-0.01819, -0.1035, 0.0006638), (-0.02397, -0.09817, -0.005139), (-0.01222, -0.1064, 0.003271), (-0.02653, -0.09323, -0.01055), (-0.005658, -0.1081, 0.004749), (-0.01975, -0.09566, -0.02225), (-0.02341, -0.1005, -0.01068), (-0.00565, -0.1113, -0.002679), (-0.02593, -0.09485, -0.01452), (-0.01824, -0.1065, -0.006064), (-0.01171, -0.1096, -0.003693), (-0.00104, 0.09712, -0.01531), (-0.00104, 0.08685, -0.02686), (-0.00104, 0.07646, -0.04205), (-0.00104, 0.07113, -0.03981), (-0.00104, 0.08099, -0.02544), (-0.00104, 0.09156, -0.01313), (-0.00104, 0.06309, -0.05394), (-0.00104, 0.05553, -0.06812), (-0.00104, 0.05649, -0.04928), (-0.00104, 0.08783, -0.01202), (-0.00104, 0.07676, -0.02384), (-0.00104, 0.06606, -0.03724), (-0.00104, 0.06997, -0.05657), (-0.00104, 0.06819, -0.07247), (-0.01468, -0.009986, -0.05665), (-0.0059, 0.02998, -0.05665), (-0.01477, 0.0003602, -0.05654), (-0.024, -0.03857, -0.03848), (-0.006252, -0.01198, -0.0603), (-0.03218, -0.0314, -0.01994), (-0.02407, -0.03754, 0.03405), (-0.01548, -0.03774, 0.04509), (-0.03351, 0.02034, 0.01025), (-0.02962, 0.04018, 0.00996), (-0.0347, -0.009419, 0.01011), (-0.03397, -0.0225, 0.009319), (-0.03198, 0.0301, 0.01012), (-0.03483, 0.0003602, 0.01032), (-0.0347, 0.01006, 0.0104), (-0.03389, -0.04334, -0.01677), (-0.02433, -0.03098, 0.03533), (-0.03242, -0.02801, -0.01996), (-0.01547, -0.03121, 0.04644), (-0.004771, -0.03124, 0.0529), (-0.0333, -0.02845, 0.008778), (-0.01291, -0.05731, -0.0449), (-0.02078, -0.04002, -0.04416), (-0.02776, -0.0359, -0.03092), (-0.02997, -0.05083, 0.01806), (-0.006069, -0.04459, -0.05392), (-0.005863, -0.059, -0.04754), (-0.02696, -0.07063, 0.01743), (-0.03297, -0.06204, -0.01449), (-0.02782, -0.0662, 0.01768), (-0.005999, 0.08249, 0.01696), (-0.01045, 0.08249, -0.008897), (-0.02684, 0.04018, -0.02702), (-0.02927, 0.02034, -0.03245), (-0.03455, 0.01006, -0.01866), (-0.02991, 0.0003602, -0.03446), (-0.02727, 0.05134, -0.0108), (-0.02841, 0.0301, -0.03041), (-0.03483, 0.0003602, -0.01908), (-0.03236, 0.0301, -0.01636), (-0.02988, 0.01006, -0.03375), (-0.03362, 0.02034, -0.01793), (-0.03028, 0.04018, -0.01413), (-0.02951, -0.009555, -0.035), (-0.02453, 0.05134, -0.02202), (-0.006798, 0.005753, -0.05944), (-0.005893, -0.004603, -0.06021), (-0.005893, 0.00717, -0.05955), (-0.005483, 0.001332, -0.06059), (-0.0255, -0.09396, -0.01289), (-0.02554, -0.09381, -0.01246), (-0.03119, -0.07251, -0.0115), (-0.02897, -0.08124, -0.01249), (-0.0326, -0.06606, -0.01134), (-0.02615, -0.08833, -0.0157), (-0.02692, -0.08695, -0.01411), (-0.02303, -0.08262, -0.02589), (-0.03287, -0.06578, -0.004407), (-0.01993, -0.08957, -0.02551), (-0.03407, -0.0597, -0.004285), (-0.009841, -0.09583, -0.02607), (-0.02314, -0.09576, -0.01868), (-0.0353, -0.04199, -0.003759), (-0.03405, -0.03303, -0.003757), (-0.03419, -0.02976, -0.003625), (-0.03579, -0.03699, -0.003672), (-0.0009614, 0.08256, 0.01839), (-0.02344, 0.06231, -0.007051), (-0.01033, 0.09106, 0.001047), (-0.01893, 0.07321, -0.003504), (-0.01437, 0.08249, -0.0006294), (-0.01578, 0.07321, 0.01265), (-0.006788, 0.09999, 0.01069), (-0.01962, 0.06231, 0.01424), (-0.02321, 0.05134, 0.01606), (-0.001014, 0.1158, 0.01044), (-0.001014, 0.1317, 0.01739), (-0.001014, 0.1428, 0.02001), (-0.001014, 0.1514, 0.02104), (-0.01207, 0.08249, 0.01157), (-0.00576, 0.1141, 0.01044), (-0.03135, 0.0003602, 0.02308), (-0.02605, 0.04018, 0.01818), (-0.03044, -0.03017, 0.02026), (-0.03091, -0.02325, 0.02128), (-0.02981, 0.02034, 0.02168), (-0.02986, -0.03645, 0.01924), (-0.02836, 0.03003, 0.02021), (-0.03148, -0.009462, 0.02273), (-0.03088, 0.01006, 0.02263), (-0.02628, -0.08854, -0.01685), (-0.02581, -0.0869, -0.01968), (-0.02613, -0.08911, -0.01836), (-0.026, -0.08781, -0.01874), (-0.03299, -0.04932, 0.007282), (-0.03381, -0.05046, 0.0059), (-0.03226, -0.03631, 0.008177), (-0.03205, -0.06148, 0.006373), (-0.03381, -0.04467, 0.007608), (-0.0333, -0.05379, 0.006962), (-0.03412, -0.03983, 0.007902), (-0.03255, -0.03295, 0.008456), (-0.003876, 0.001351, -0.06086), (-0.004254, -0.003658, -0.06077), (-0.004155, 0.006206, -0.06049), (-0.008385, 0.006195, -0.05908), (-0.005863, 0.009411, -0.05995), (-0.008363, -0.00378, -0.05945), (-0.006077, -0.006889, -0.06054), (-0.0009614, 0.0943, 0.02474), (-0.0009614, 0.08805, 0.02001), (-0.0009614, 0.08958, 0.02428), (-0.0009614, 0.0418, 0.07145), (-0.0009614, 0.04579, 0.06539), (-0.0009614, 0.05787, 0.04699), (-0.0009614, 0.05135, 0.05692), (-0.0009614, 0.06105, 0.04114), (-0.001014, 0.1196, 0.03091), (-0.001014, 0.1212, 0.02307), (-0.001014, 0.1204, 0.02761), (-0.001014, 0.1553, -0.03557), (-0.001014, 0.1467, -0.03414), (-0.001014, 0.1219, 0.01394), (-0.001014, 0.134, -0.0275), (-0.01584, -0.08263, -0.03209), (-0.01412, -0.1021, -0.02166), (-0.01542, -0.08977, -0.02799), (-0.01511, -0.09579, -0.02475), (-0.009136, -0.1087, -0.01962), (-0.01265, -0.1073, -0.01903), (-0.005173, -0.1023, -0.02352), (-0.005281, -0.09588, -0.02705), (-0.005071, -0.1095, -0.01989), (-0.00538, -0.08995, -0.03088), (-0.0055, -0.08285, -0.03599), (-0.007565, 0.09999, 0.00426), (-0.001014, 0.1462, 0.008021), (-0.001014, 0.1303, 0.007328), (-0.001014, 0.1399, 0.007739), (-0.001014, 0.1163, 0.006758), (-0.001014, 0.1221, 0.00699), (-0.005892, 0.1146, 0.006693), (-0.001014, 0.1118, -0.008743), (-0.001014, 0.1202, -0.02145), (-0.001014, 0.1214, -0.01316), (-0.001014, 0.1219, -0.006457), (-0.001014, 0.1462, -0.0005391), (-0.001014, 0.1303, 0.0001534), (-0.001014, 0.1399, -0.0002574), (-0.001014, 0.1163, 0.0007231), (-0.001014, 0.1221, 0.0004917), (-0.005892, 0.1146, 0.000789), (-0.005465, -0.06032, 0.04179), (-0.005095, -0.04485, 0.04893), (-0.005243, -0.05104, 0.04647), (-0.005651, -0.06813, 0.03692), (-0.005365, -0.05614, 0.04392), (-0.004926, -0.03774, 0.05129), (-0.01351, 0.03975, -0.04941), (-0.004875, 0.0622, -0.03375), (-0.00525, 0.05112, -0.04431), (-0.003859, 0.08276, -0.01233), (-0.004363, 0.0732, -0.02154), (-0.004483, 0.009871, 0.05379), (-0.003301, 0.08254, 0.01795), (-0.0009614, 0.01255, 0.05387), (-0.004606, -0.009499, 0.05528), (-0.004544, 0.0003021, 0.05512), (-0.004697, -0.02384, 0.05409), (-0.004417, 0.02032, 0.04974), (-0.00429, 0.04036, 0.03952), (-0.003575, 0.07321, 0.02137), (-0.004221, 0.0512, 0.03271), (-0.003938, 0.06085, 0.02732), (-0.004355, 0.03008, 0.0452), (-0.002969, 0.09078, 0.01575), (-0.004624, 0.09081, 0.01486), (-0.006949, 0.09086, 0.01346), (-0.009129, 0.09097, 0.01061), (-0.005564, 0.01417, -0.05936), (-0.005635, 0.0203, -0.05854), (-0.005671, 0.0396, -0.05326), (-0.02515, -0.04434, -0.03411), (-0.0134, -0.0432, -0.05041), (-0.02792, -0.02627, -0.03518), (-0.0139, -0.03125, -0.05382), (-0.006202, -0.03213, -0.05775), (-0.02282, -0.0293, -0.04442), (-0.02431, -0.04001, -0.03713), (-0.0249, -0.03627, -0.03757), (-0.02758, -0.03472, -0.03223), (-0.02687, -0.03869, -0.03207), (-0.02771, -0.03784, -0.03284), (-0.02649, -0.03625, -0.0372), (-0.02798, -0.03624, -0.0319), (-0.02654, -0.03842, -0.037), (-0.02629, -0.0375, -0.0379), (-0.0277, -0.03542, -0.03288), (-0.02714, -0.03859, -0.0349), (-0.02708, -0.03495, -0.0351), (-0.02447, -0.0171, 0.03729), (-0.03417, -0.01667, -0.01975), (-0.01532, -0.01714, 0.04849), (-0.0143, -0.02123, -0.05564), (-0.03441, -0.01663, 0.009758), (-0.006258, -0.02165, -0.05943), (-0.02296, -0.02008, -0.04676), (-0.02887, -0.01782, -0.03519), (-0.03603, -0.01627, -0.003305), (-0.03123, -0.01692, 0.02205), (-0.004655, -0.01715, 0.05485), (-0.008672, 0.001174, -0.05927), (-0.02353, -0.09467, 0.001963), (-0.02634, -0.09083, -0.006191), (-0.01231, -0.09889, 0.009743), (-0.01782, -0.09599, 0.009632), (-0.004922, -0.09806, 0.01387), (-0.02277, -0.06367, 0.02748), (-0.03016, -0.07251, -0.02084), (-0.02739, -0.08201, -0.02077), (-0.03167, -0.06519, -0.01988), (-0.02762, -0.0851, -0.01358), (-0.01271, -0.09461, 0.01586), (-0.01515, -0.06426, 0.03497), (-0.03412, -0.05542, -0.01239), (-0.02878, -0.06188, 0.01789), (-0.03475, -0.05505, -0.004106), (-0.03277, -0.05731, 0.006699), (-0.005562, -0.06439, 0.03938), (-0.03288, -0.0594, -0.01756), (-0.03248, -0.05721, -0.02011), (-0.02908, -0.06347, -0.02762), (-0.009447, -0.09756, 0.0128), (-0.01468, -0.09668, 0.01114), (-0.01265, -0.09519, 0.01507), (-0.01019, -0.09744, 0.01265), (-0.01085, -0.09845, 0.011), (-0.01409, -0.09572, 0.01338), (-0.01085, -0.09619, 0.01421), (-0.01014, -0.09884, 0.01081), (-0.01475, -0.09527, 0.01373), (-0.01016, -0.09589, 0.01486), (-0.01473, -0.09787, 0.009167), (-0.01414, -0.09774, 0.009924), (-0.01232, -0.09796, 0.00948), (-0.01439, -0.09608, 0.0107), (-0.01262, -0.09477, 0.01412), (-0.01048, -0.0967, 0.01202), (-0.01105, -0.09758, 0.01058), (-0.01388, -0.09524, 0.01265), (-0.01105, -0.09564, 0.01338), (-0.01392, -0.09698, 0.009638), (-0.01235, -0.09835, 0.01049), (-0.01395, -0.09693, 0.01144), (-0.01258, -0.09592, 0.01408), (-0.01092, -0.0974, 0.01245), (-0.01136, -0.09807, 0.01134), (-0.01355, -0.09628, 0.01295), (-0.01136, -0.09659, 0.01351), (-0.01359, -0.09763, 0.01061), (-0.01238, -0.09761, 0.01081), (-0.01342, -0.0967, 0.01143), (-0.01253, -0.09603, 0.01317), (-0.01144, -0.097, 0.0121), (-0.01173, -0.09744, 0.01137), (-0.01316, -0.09627, 0.01242), (-0.01173, -0.09648, 0.01279), (-0.01319, -0.09715, 0.01089), (-0.01242, -0.0967, 0.01179), (-0.02594, -0.08887, -0.01758), (-0.02511, -0.09389, -0.01267), (-0.02258, -0.09877, -0.008371), (-0.01737, -0.1037, -0.003993), (-0.01144, -0.1064, -0.001718), (-0.005221, -0.108, -0.000725), (-0.02595, -0.08333, 0.0077), (-0.02749, -0.08073, 0.001253), (-0.02625, -0.08602, 0.0008967), (-0.02682, -0.08069, 0.006741), (-0.02709, -0.08338, -6.182e-05), (-0.02557, -0.0871, 0.003567), (-0.0275, -0.07961, 0.004071), (-0.02544, -0.08598, 0.006385), (-0.02625, -0.08336, 0.003819), (-0.001014, 0.1135, 0.01591), (-0.001014, 0.1166, -0.003428), (-0.001014, 0.1083, -0.01188), (-0.001014, 0.1148, -0.007208), (-0.001014, 0.1125, -0.009397), (-0.001014, 0.1102, -0.01095), (-0.001014, 0.1083, 0.01936), (-0.001014, 0.111, 0.01787), (-0.001014, 0.1166, 0.01091), (-0.001014, 0.1172, 0.006796), (-0.001014, 0.1172, 0.0006854), (0.0, 0.06256, 0.02783), (0.0, -0.06032, 0.04281), (0.0, 0.0002418, 0.05644), (0.0, 0.02996, -0.05747), (0.0, 0.05275, 0.03663), (0.0, -0.02384, 0.05516), (0.0, -0.08532, 0.026), (0.0, -0.0829, -0.03663), (0.0, -0.1091, 0.001314), (0.0, -0.1024, -0.02369), (0.0, -0.1123, -0.0147), (0.0, -0.09399, 0.01939), (0.0, -0.07745, 0.03079), (0.0, -0.07246, -0.04195), (0.0, -0.04485, 0.04997), (0.0, -0.01275, -0.06085), (0.0, -0.00952, 0.05632), (0.0, 0.0014, -0.06137), (0.0, 0.008509, 0.05572), (0.0, 0.04637, -0.06404), (0.0, 0.05179, 0.03426), (0.0, 0.0907, 0.01626), (0.0, 0.09106, -0.007787), (0.0, 0.0888, -0.0109), (0.0, 0.09022, 0.01677), (0.0, 0.1071, 0.01901), (0.0, 0.09999, -0.008344), (0.0, 0.09999, 0.01602), (0.0, 0.1585, -0.0294), (0.0, 0.134, 0.04539), (0.0, 0.147, 0.0541), (0.0, 0.1537, 0.05608), (0.0, 0.156, -0.01696), (0.0, -0.1092, -0.0007431), (0.0, -0.1128, -0.01013), (0.0, 0.1582, -0.0432), (0.0, 0.1059, -0.01133), (0.0, -0.1061, 0.008801), (0.0, -0.1142, -0.006882), (0.0, -0.1019, 0.01062), (0.0, -0.08999, -0.03146), (0.0, -0.07244, 0.03458), (0.0, -0.06818, 0.03782), (0.0, -0.05104, 0.04752), (0.0, -0.05614, 0.045), (0.0, 0.1588, 0.04097), (0.0, 0.03979, -0.05441), (0.0, 0.08544, -0.01106), (0.0, 0.159, -0.03678), (0.0, 0.06222, 0.03936), (0.0, 0.0255, 0.06642), (0.0, 0.04909, 0.07702), (0.0, 0.05995, 0.06079), (0.0, 0.06913, 0.04235), (0.0, 0.068, 0.05107), (0.0, 0.05529, 0.06978), (0.0, 0.1059, 0.01881), (0.0, 0.1583, 0.0485), (0.0, 0.08598, 0.0271), (0.0, 0.07692, 0.02556), (0.0, 0.09424, 0.01665), (0.0, 0.0681, 0.02613), (0.0, 0.09719, 0.01759), (0.0, 0.09194, 0.02657), (0.0, 0.09816, 0.02034), (0.0, 0.09771, 0.02301), (0.0, -0.1087, 0.005148), (0.0, -0.1117, -0.002435), (0.0, 0.09244, -0.01197), (0.0, 0.05474, -0.06935), (0.0, 0.09892, -0.01483), (0.0, 0.06921, -0.07463), (0.0, 0.08812, -0.02712), (0.0, 0.07755, -0.04244), (0.0, 0.07137, -0.05727), (0.0, -0.03774, 0.05232), (0.0, -0.03124, 0.05387), (0.0, -0.04509, -0.05467), (0.0, -0.05949, -0.04798), (0.0, 0.0203, -0.05928), (0.0, -0.09591, -0.02732), (0.0, 0.156, 0.02444), (0.0, 0.09545, 0.02518), (0.0, 0.04031, 0.07373), (0.0, 0.1537, -0.0486), (0.0, 0.1195, 0.0318), (0.0, 0.147, -0.04661), (0.0, 0.134, -0.03791), (0.0, -0.1099, -0.01997), (0.0, 0.1071, -0.01152), (0.0, 0.1494, 0.008145), (0.0, 0.1195, -0.02432), (0.0, 0.1494, -0.0006634), (0.0, 0.08694, -0.01019), (0.0, 0.01105, 0.05546), (0.0, 0.05531, 0.03213), (0.0, 0.09186, 0.01598), (0.0, 0.061, 0.02876), (0.0, 0.006826, -0.06071), (0.0, -0.004093, -0.0613), (0.0, 0.01012, -0.06048), (0.0, -0.007459, -0.06123), (0.0, 0.03892, -0.0548), (0.0, -0.03245, -0.05838), (0.0, -0.01716, 0.05591), (0.0, -0.02183, -0.06015), (0.0, 0.01417, -0.06005), (0.0, -0.09851, 0.01416), (0.0, -0.06442, 0.04033), (0.0, -0.1086, -0.0004574), (0.0, 0.1077, 0.01968), (0.0, 0.1077, -0.0122)], [], [(39, 36, 6, 5), (18, 2, 0, 17), (0, 4, 19, 17), (62, 33, 41, 59), (31, 12, 47, 50), (30, 14, 10, 46), (3, 17, 19, 5), (1, 18, 17, 3), (48, 47, 12, 16), (4, 40, 8, 19), (5, 19, 8, 39), (25, 24, 21, 27), (29, 46, 10, 13), (24, 67, 63, 44), (44, 43, 21, 24), (4, 20, 35, 40), (21, 43, 46, 29), (2, 62, 59, 25), (49, 54, 7, 37), (44, 63, 60, 23), (28, 30, 46, 43), (23, 28, 43, 44), (53, 42, 38, 52), (28, 23, 22, 26), (38, 42, 45, 31), (27, 21, 29, 20), (25, 27, 0, 2), (23, 60, 64, 22), (1, 22, 64, 61), (30, 6, 36, 14), (53, 49, 37, 42), (31, 50, 52, 38), (29, 13, 35, 20), (5, 6, 26, 3), (16, 45, 7, 11), (3, 26, 22, 1), (12, 31, 45, 16), (27, 20, 4, 0), (63, 32, 34, 60), (51, 11, 7, 54), (30, 28, 26, 6), (42, 37, 7, 45), (8, 48, 51, 39), (8, 40, 47, 48), (49, 14, 36, 54), (51, 54, 36, 39), (35, 13, 52, 50), (35, 50, 47, 40), (10, 53, 52, 13), (10, 14, 49, 53), (48, 16, 11, 51), (25, 59, 67, 24), (68, 474, 57, 15), (64, 66, 68, 61), (67, 9, 32, 63), (64, 60, 34, 66), (61, 65, 18, 1), (65, 15, 33, 62), (59, 41, 9, 67), (61, 68, 15, 65), (18, 65, 62, 2), (76, 70, 91, 94), (93, 92, 71, 73), (71, 92, 94, 75), (82, 72, 93, 89), (84, 90, 86, 87), (89, 93, 73, 81), (91, 84, 87, 83), (74, 76, 94, 92), (72, 74, 92, 93), (88, 85, 90, 84), (70, 76, 77, 69), (75, 94, 91, 83), (91, 70, 88, 84), (101, 103, 97, 100), (106, 125, 120, 96), (110, 101, 100, 108), (122, 100, 97, 121), (95, 124, 111, 105), (97, 105, 125, 121), (109, 118, 122, 99), (112, 116, 115, 119), (118, 108, 100, 122), (120, 111, 116, 112), (104, 121, 125, 106), (99, 122, 121, 104), (117, 112, 119, 114), (104, 102, 98, 99), (105, 111, 120, 125), (115, 107, 123, 119), (120, 112, 117, 96), (103, 95, 105, 97), (101, 73, 71, 103), (110, 81, 73, 101), (72, 82, 79, 98), (95, 75, 83, 124), (124, 83, 87, 80), (85, 88, 113, 78), (88, 70, 69, 113), (76, 74, 102, 77), (107, 80, 87, 86), (90, 85, 78, 123), (74, 72, 98, 102), (86, 90, 123, 107), (103, 71, 75, 95), (99, 98, 79, 109), (124, 80, 116, 111), (114, 78, 113, 117), (117, 113, 69, 96), (106, 77, 102, 104), (96, 69, 77, 106), (107, 115, 116, 80), (119, 123, 78, 114), (370, 1495, 1541, 590), (229, 212, 126, 153), (379, 1460, 1454, 378), (1543, 601, 602, 1545), (469, 464, 132, 151), (151, 347, 381, 367), (639, 595, 1464, 1552), (333, 332, 374, 383), (461, 466, 133, 325), (635, 632, 429, 150), (596, 592, 1466, 1450), (363, 1485, 1514, 408), (362, 1482, 1458, 345), (557, 558, 141, 221), (378, 1454, 1459, 346), (334, 362, 244, 257), (145, 138, 253, 254), (585, 583, 1491, 1492), (132, 431, 347, 151), (448, 597, 1453, 1524), (464, 472, 150, 132), (462, 469, 151, 367), (1466, 592, 594, 1542), (368, 338, 375, 327), (126, 195, 473, 153), (183, 206, 578, 580), (192, 182, 501, 607), (302, 294, 180, 192), (1471, 424, 420, 1516), (195, 126, 156, 209), (211, 128, 157, 233), (714, 723, 578, 206), (205, 194, 577, 576), (388, 386, 159, 234), (351, 1470, 1474, 355), (204, 155, 161, 210), (720, 713, 547, 548), (550, 549, 165, 167), (163, 505, 506, 166), (238, 571, 170, 164), (552, 158, 572, 384), (237, 163, 166, 239), (552, 550, 167, 168), (239, 166, 169, 241), (282, 310, 444, 311), (443, 442, 172, 178), (438, 441, 173, 328), (223, 446, 197, 335), (644, 142, 669, 295), (244, 200, 264, 257), (485, 271, 196, 186), (519, 483, 175, 407), (317, 312, 176, 486), (488, 486, 482, 284), (442, 439, 177, 172), (437, 443, 178, 365), (185, 191, 179, 171), (607, 501, 162, 606), (185, 171, 181, 184), (1534, 1532, 240, 242), (360, 358, 549, 550), (1483, 1496, 549, 358), (317, 486, 488, 526), (139, 199, 200, 141), (312, 248, 252, 176), (713, 721, 551, 547), (439, 442, 510, 517), (443, 437, 514, 518), (441, 438, 511, 516), (281, 287, 271, 485), (514, 437, 441, 516), (503, 511, 438, 191), (502, 503, 191, 185), (499, 283, 204, 497), (502, 185, 184, 500), (208, 385, 571, 238), (453, 321, 129, 285), (1535, 1534, 242, 324), (1476, 1480, 193, 165), (210, 387, 497, 204), (527, 529, 306, 453), (178, 172, 467, 463), (328, 173, 468, 471), (172, 177, 203, 467), (365, 178, 463, 470), (294, 499, 497, 180), (460, 331, 231, 155), (496, 195, 209, 498), (1484, 1537, 354, 207), (387, 564, 180, 497), (723, 722, 568, 578), (217, 563, 336, 225), (264, 200, 199, 263), (593, 459, 605, 604), (349, 342, 588, 589), (145, 224, 218, 138), (154, 128, 211, 230), (149, 131, 214, 227), (366, 134, 215, 337), (451, 148, 450, 612), (445, 135, 216, 447), (256, 260, 406, 404), (561, 557, 221, 345), (186, 196, 262, 490), (138, 218, 222, 142), (633, 440, 335, 637), (586, 448, 1524, 1523), (1526, 455, 336, 1461), (632, 614, 615, 634), (320, 147, 226, 322), (629, 149, 227, 631), (131, 152, 228, 214), (326, 154, 230, 329), (194, 193, 575, 577), (495, 350, 330, 396), (126, 212, 232, 156), (602, 211, 233, 600), (1480, 1540, 575, 193), (389, 388, 234, 353), (155, 231, 235, 161), (459, 305, 606, 605), (719, 720, 548, 546), (573, 158, 552, 168), (717, 158, 573, 716), (356, 237, 239, 357), (357, 239, 241, 359), (247, 269, 272, 250), (251, 267, 270, 248), (248, 270, 265, 252), (252, 265, 268, 246), (249, 266, 269, 247), (245, 253, 255, 250), (246, 268, 266, 249), (200, 244, 221, 141), (174, 176, 252, 246), (254, 253, 245, 251), (520, 271, 483, 519), (250, 272, 261, 245), (409, 556, 555, 487), (513, 512, 449, 440), (284, 482, 297, 457), (530, 525, 492, 493), (404, 405, 189, 256), (364, 1487, 1485, 363), (288, 290, 256, 189), (290, 292, 260, 256), (556, 409, 139, 554), (361, 1481, 1515, 411), (188, 243, 414, 413), (483, 484, 289, 175), (313, 311, 318, 319), (407, 175, 189, 405), (261, 272, 280, 273), (272, 269, 278, 280), (268, 265, 274, 277), (269, 266, 275, 278), (270, 267, 276, 279), (266, 268, 277, 275), (265, 270, 279, 274), (267, 261, 273, 276), (291, 198, 649, 647), (480, 176, 174, 481), (555, 553, 316, 487), (380, 1489, 1460, 379), (346, 1459, 1555, 645), (670, 661, 664, 667), (262, 263, 199, 490), (314, 444, 491, 144), (174, 246, 249, 642), (127, 282, 311, 313), (198, 659, 658, 649), (655, 488, 284, 653), (647, 201, 296, 202), (299, 492, 494, 310), (647, 649, 297, 201), (298, 127, 307, 225), (515, 304, 525, 530), (307, 146, 316, 553), (648, 202, 650, 484), (584, 1490, 1489, 380), (554, 558, 557, 219), (128, 154, 503, 502), (442, 443, 518, 510), (310, 494, 491, 444), (289, 484, 650, 642), (612, 454, 615, 614), (500, 184, 302, 508), (313, 319, 281, 146), (209, 156, 460, 283), (493, 492, 299, 434), (498, 209, 283, 499), (146, 307, 127, 313), (140, 259, 405, 404), (175, 289, 288, 189), (250, 255, 641, 247), (642, 249, 247, 641), (455, 450, 225, 336), (654, 656, 528, 285), (287, 291, 648, 271), (491, 494, 529, 527), (528, 315, 143, 524), (142, 222, 651, 669), (611, 434, 299, 293), (293, 282, 127, 298), (311, 444, 314, 318), (156, 232, 331, 460), (657, 584, 391, 652), (581, 585, 1492, 1449), (129, 321, 323, 213), (321, 320, 322, 323), (254, 251, 248, 312), (1486, 1482, 362, 334), (1479, 359, 241, 1505), (168, 167, 194, 205), (1505, 241, 169, 1493), (473, 461, 325, 153), (381, 343, 133, 367), (332, 368, 327, 374), (179, 191, 438, 328), (236, 340, 604, 605), (179, 328, 471, 465), (197, 446, 452, 619), (134, 326, 329, 215), (130, 1467, 1517, 422), (376, 1499, 1531, 541), (305, 508, 607, 606), (227, 214, 596, 595), (337, 215, 603, 598), (450, 455, 454, 612), (260, 363, 408, 406), (244, 362, 345, 221), (152, 366, 337, 228), (173, 365, 470, 468), (329, 230, 601, 599), (242, 240, 358, 360), (588, 342, 352, 591), (324, 242, 360, 384), (231, 351, 355, 235), (207, 354, 385, 208), (569, 579, 576, 566), (559, 561, 1536, 1457), (1528, 560, 559, 1457), (426, 423, 421, 418), (1461, 336, 563, 1455), (1536, 561, 345, 1458), (440, 449, 223, 335), (431, 132, 150, 429), (425, 426, 418, 419), (341, 339, 395, 397), (1504, 389, 353, 1473), (1544, 604, 340, 1475), (1558, 719, 546, 1533), (1477, 356, 357, 1478), (1478, 357, 359, 1479), (292, 364, 363, 260), (243, 361, 411, 414), (638, 513, 440, 633), (671, 295, 662, 672), (441, 437, 365, 173), (466, 462, 367, 133), (594, 333, 383, 373), (215, 329, 599, 603), (543, 545, 372, 377), (542, 544, 371, 382), (541, 542, 382, 376), (1542, 594, 373, 1498), (338, 1468, 1452, 375), (377, 371, 544, 543), (218, 378, 346, 222), (631, 227, 595, 639), (225, 450, 148, 298), (447, 216, 597, 448), (224, 379, 378, 218), (371, 377, 1502, 1500), (382, 371, 1500, 1503), (377, 372, 1501, 1502), (376, 382, 1503, 1499), (716, 573, 574, 714), (575, 565, 567, 577), (236, 162, 386, 388), (1532, 1483, 358, 240), (1540, 1538, 565, 575), (340, 236, 388, 389), (384, 360, 550, 552), (1475, 340, 389, 1504), (167, 165, 193, 194), (303, 391, 390, 300), (300, 390, 224, 145), (646, 652, 391, 303), (390, 380, 379, 224), (297, 482, 480, 201), (394, 1508, 1510, 399), (401, 540, 392, 393), (396, 330, 394, 539), (1509, 397, 393, 1507), (1448, 341, 397, 1509), (402, 403, 398, 399), (397, 395, 401, 393), (330, 1472, 1508, 394), (350, 1469, 1472, 330), (395, 396, 539, 401), (1507, 393, 392, 1506), (1506, 392, 400, 1511), (540, 538, 400, 392), (399, 1510, 1512, 402), (1530, 538, 403, 1513), (402, 1512, 1513, 403), (404, 406, 220, 140), (288, 641, 644, 290), (408, 1514, 1456, 344), (406, 408, 344, 220), (262, 412, 410, 263), (414, 411, 334, 257), (262, 196, 521, 412), (411, 1515, 1486, 334), (141, 558, 554, 139), (413, 414, 257, 264), (422, 1517, 1519, 428), (421, 422, 428, 427), (419, 418, 417, 416), (420, 419, 416, 415), (1495, 370, 424, 1471), (423, 130, 422, 421), (349, 369, 130, 423), (370, 352, 425, 424), (424, 425, 419, 420), (369, 1494, 1467, 130), (342, 349, 423, 426), (352, 342, 426, 425), (418, 421, 427, 417), (1516, 420, 415, 1518), (416, 417, 1521, 1520), (417, 427, 1522, 1521), (415, 416, 1520, 1518), (427, 428, 1519, 1522), (630, 197, 613, 636), (583, 582, 1462, 1491), (147, 435, 436, 226), (154, 326, 511, 503), (128, 502, 500, 157), (649, 658, 457, 297), (254, 312, 317, 456), (434, 446, 223, 493), (1556, 1490, 584, 657), (299, 310, 282, 293), (435, 445, 447, 436), (314, 144, 143, 137), (530, 493, 223, 449), (451, 612, 614, 616), (346, 645, 661, 670), (233, 157, 305, 459), (148, 611, 293, 298), (145, 254, 456, 300), (309, 137, 143, 315), (184, 181, 294, 302), (484, 483, 271, 648), (467, 203, 472, 464), (470, 462, 466, 468), (617, 148, 451, 432), (465, 471, 461, 473), (470, 463, 469, 462), (471, 468, 466, 461), (463, 467, 464, 469), (640, 534, 347, 431), (1463, 1549, 537, 433), (532, 537, 1549, 1547), (433, 537, 536, 429), (609, 608, 1554, 1527), (410, 412, 478, 187), (407, 405, 259, 479), (409, 487, 186, 490), (410, 187, 188, 413), (217, 190, 562, 563), (263, 410, 413, 264), (147, 304, 515, 435), (303, 300, 456, 458), (201, 480, 481, 296), (196, 271, 520, 521), (146, 281, 485, 316), (642, 650, 481, 174), (1455, 563, 562, 1488), (482, 486, 176, 480), (199, 139, 409, 490), (478, 412, 521, 258), (407, 479, 308, 519), (529, 494, 492, 525), (1488, 562, 560, 1528), (144, 491, 527, 523), (485, 186, 487, 316), (143, 144, 523, 524), (656, 526, 488, 655), (637, 630, 203, 177), (339, 495, 396, 395), (600, 233, 459, 593), (283, 460, 155, 204), (171, 496, 498, 181), (573, 168, 205, 574), (718, 572, 158, 717), (546, 356, 1477, 1533), (192, 180, 564, 182), (181, 498, 499, 294), (473, 195, 496, 465), (171, 179, 465, 496), (386, 509, 504, 159), (163, 547, 551, 505), (574, 205, 576, 579), (166, 506, 507, 169), (1493, 169, 507, 1529), (157, 500, 508, 305), (162, 501, 509, 386), (135, 445, 512, 513), (321, 453, 306, 320), (445, 435, 515, 512), (152, 131, 510, 518), (366, 152, 518, 514), (131, 149, 517, 510), (326, 134, 516, 511), (134, 366, 514, 516), (629, 135, 513, 638), (320, 306, 304, 147), (521, 520, 522, 258), (308, 522, 520, 519), (515, 530, 449, 512), (458, 456, 317, 526), (523, 527, 453, 285), (306, 529, 525, 304), (1527, 1451, 430, 609), (1465, 1546, 533, 531), (476, 535, 534, 474), (1511, 400, 538, 1530), (398, 540, 401, 539), (539, 394, 399, 398), (398, 403, 538, 540), (524, 523, 285, 528), (373, 383, 542, 541), (327, 375, 545, 543), (383, 374, 544, 542), (375, 1452, 1497, 545), (374, 327, 543, 544), (1498, 373, 541, 1531), (1497, 1501, 372, 545), (1496, 1476, 165, 549), (715, 160, 572, 718), (548, 237, 356, 546), (577, 567, 566, 576), (572, 160, 324, 384), (163, 237, 548, 547), (489, 556, 554, 219), (556, 489, 190, 555), (190, 217, 553, 555), (219, 557, 561, 559), (307, 553, 217, 225), (562, 190, 489, 560), (560, 489, 219, 559), (160, 1539, 1535, 324), (1559, 1539, 160, 715), (501, 182, 570, 509), (721, 504, 568, 722), (509, 570, 568, 504), (506, 567, 565, 507), (1529, 507, 565, 1538), (505, 566, 567, 506), (551, 569, 566, 505), (578, 568, 570, 580), (164, 170, 206, 183), (1474, 1484, 207, 355), (208, 235, 355, 207), (235, 208, 238, 161), (161, 238, 164, 210), (164, 183, 387, 210), (580, 564, 387, 183), (564, 580, 570, 182), (646, 303, 458, 654), (436, 447, 448, 586), (226, 436, 586, 582), (391, 584, 380, 390), (323, 322, 583, 585), (322, 226, 582, 583), (213, 323, 585, 581), (582, 586, 1523, 1462), (253, 138, 142, 255), (610, 369, 349, 589), (589, 588, 212, 229), (587, 325, 133, 343), (212, 588, 591, 232), (590, 1541, 1470, 351), (1550, 1494, 369, 610), (591, 352, 370, 590), (331, 590, 351, 231), (232, 591, 590, 331), (333, 594, 592, 598), (214, 228, 592, 596), (162, 236, 605, 606), (368, 332, 603, 599), (332, 333, 598, 603), (341, 602, 600, 339), (339, 600, 593, 495), (595, 596, 1450, 1464), (228, 337, 598, 592), (338, 368, 599, 601), (1545, 602, 341, 1448), (495, 593, 604, 350), (1469, 350, 604, 1544), (338, 601, 1543, 1468), (230, 211, 602, 601), (508, 302, 192, 607), (608, 535, 1548, 1554), (531, 532, 1547, 1465), (535, 533, 1546, 1548), (535, 608, 347, 534), (229, 153, 325, 587), (610, 587, 343, 430), (610, 589, 229, 587), (1451, 1550, 610, 430), (1526, 1525, 454, 455), (1551, 615, 454, 1525), (446, 434, 620, 452), (618, 616, 613, 348), (434, 611, 136, 620), (136, 611, 148, 617), (634, 615, 1551, 1553), (636, 635, 150, 472), (613, 197, 619, 348), (432, 451, 616, 618), (79, 625, 622, 109), (109, 622, 628, 118), (118, 628, 626, 108), (108, 626, 623, 110), (623, 452, 620, 621), (621, 620, 136, 627), (627, 136, 617, 624), (624, 617, 432, 625), (622, 618, 348, 628), (81, 621, 627, 89), (628, 348, 619, 626), (89, 627, 624, 82), (626, 619, 452, 623), (625, 432, 618, 622), (82, 624, 625, 79), (110, 623, 621, 81), (597, 639, 1552, 1453), (616, 614, 632, 635), (439, 633, 637, 177), (429, 632, 634, 433), (135, 629, 631, 216), (517, 638, 633, 439), (216, 631, 639, 597), (203, 630, 636, 472), (335, 197, 630, 637), (149, 629, 638, 517), (433, 634, 1553, 1463), (613, 616, 635, 636), (430, 343, 381, 609), (608, 609, 381, 347), (431, 429, 536, 640), (66, 476, 474, 68), (34, 56, 476, 66), (32, 477, 56, 34), (9, 55, 477, 32), (41, 475, 55, 9), (33, 58, 475, 41), (15, 57, 58, 33), (533, 535, 476, 56), (531, 533, 56, 477), (58, 536, 537, 475), (477, 55, 532, 531), (475, 537, 532, 55), (640, 536, 58, 57), (640, 57, 474, 534), (291, 647, 202, 648), (289, 642, 641, 288), (660, 287, 281, 319), (315, 655, 653, 309), (645, 1555, 1487, 364), (651, 670, 667, 663), (319, 318, 301, 660), (286, 671, 672, 643), (641, 255, 142, 644), (668, 364, 292, 286), (458, 526, 656, 654), (581, 657, 652, 213), (129, 213, 652, 646), (1449, 1556, 657, 581), (528, 656, 655, 315), (129, 646, 654, 285), (202, 296, 481, 650), (658, 653, 284, 457), (659, 309, 653, 658), (290, 671, 286, 292), (660, 198, 291, 287), (222, 346, 670, 651), (661, 645, 364, 668), (644, 295, 671, 290), (295, 669, 666, 662), (669, 651, 663, 666), (661, 668, 665, 664), (668, 286, 643, 665), (643, 672, 680, 673), (672, 662, 674, 680), (667, 664, 676, 679), (666, 663, 675, 678), (665, 643, 673, 677), (662, 666, 678, 674), (663, 667, 679, 675), (664, 665, 677, 676), (673, 680, 688, 681), (680, 674, 682, 688), (679, 676, 684, 687), (678, 675, 683, 686), (677, 673, 681, 685), (674, 678, 686, 682), (675, 679, 687, 683), (676, 677, 685, 684), (681, 688, 696, 689), (688, 682, 690, 696), (687, 684, 692, 695), (686, 683, 691, 694), (685, 681, 689, 693), (682, 686, 694, 690), (683, 687, 695, 691), (684, 685, 693, 692), (696, 690, 697, 689), (691, 695, 692, 697), (690, 694, 691, 697), (692, 693, 689, 697), (245, 261, 267, 251), (301, 659, 198, 660), (137, 309, 659, 301), (318, 314, 137, 301), (258, 522, 308, 698), (698, 308, 479, 699), (700, 699, 479, 259), (701, 700, 259, 140), (701, 702, 243, 188), (702, 703, 361, 243), (1557, 1481, 361, 703), (1456, 1557, 703, 344), (220, 344, 703, 702), (140, 220, 702, 701), (188, 187, 700, 701), (187, 478, 699, 700), (258, 698, 699, 478), (273, 280, 711, 704), (277, 274, 705, 708), (279, 276, 707, 710), (274, 279, 710, 705), (280, 278, 709, 711), (278, 275, 706, 709), (275, 277, 708, 706), (276, 273, 704, 707), (705, 710, 712, 708), (707, 704, 712, 710), (706, 708, 712, 709), (711, 709, 712, 704), (551, 721, 722, 569), (1537, 1559, 715, 354), (354, 715, 718, 385), (385, 718, 717, 571), (170, 716, 714, 206), (1473, 353, 719, 1558), (571, 717, 716, 170), (353, 234, 720, 719), (579, 569, 722, 723), (159, 504, 721, 713), (234, 159, 713, 720), (574, 579, 723, 714), (763, 729, 730, 760), (742, 741, 724, 726), (724, 741, 743, 728), (786, 783, 765, 757), (755, 774, 771, 736), (754, 770, 734, 738), (727, 729, 743, 741), (725, 727, 741, 742), (772, 740, 736, 771), (728, 743, 732, 764), (729, 763, 732, 743), (749, 751, 745, 748), (753, 737, 734, 770), (748, 768, 787, 791), (768, 748, 745, 767), (728, 764, 759, 744), (745, 753, 770, 767), (726, 749, 783, 786), (773, 761, 731, 778), (768, 747, 784, 787), (752, 767, 770, 754), (747, 768, 767, 752), (777, 776, 762, 766), (752, 750, 746, 747), (762, 755, 769, 766), (751, 744, 753, 745), (749, 726, 724, 751), (747, 746, 788, 784), (725, 785, 788, 746), (754, 738, 760, 730), (777, 766, 761, 773), (755, 762, 776, 774), (753, 744, 759, 737), (729, 727, 750, 730), (740, 735, 731, 769), (727, 725, 746, 750), (736, 740, 769, 755), (751, 724, 728, 744), (787, 784, 758, 756), (775, 778, 731, 735), (754, 730, 750, 752), (766, 769, 731, 761), (732, 763, 775, 772), (732, 772, 771, 764), (773, 778, 760, 738), (775, 763, 760, 778), (759, 774, 776, 737), (759, 764, 771, 774), (734, 737, 776, 777), (734, 777, 773, 738), (772, 775, 735, 740), (749, 748, 791, 783), (792, 739, 781, 1198), (788, 785, 792, 790), (791, 787, 756, 733), (788, 790, 758, 784), (785, 725, 742, 789), (789, 786, 757, 739), (783, 791, 733, 765), (785, 789, 739, 792), (742, 726, 786, 789), (800, 818, 815, 794), (817, 797, 795, 816), (795, 799, 818, 816), (806, 813, 817, 796), (808, 811, 810, 814), (813, 805, 797, 817), (815, 807, 811, 808), (798, 816, 818, 800), (796, 817, 816, 798), (812, 808, 814, 809), (794, 793, 801, 800), (799, 807, 815, 818), (815, 808, 812, 794), (825, 824, 821, 827), (830, 820, 844, 849), (834, 832, 824, 825), (846, 845, 821, 824), (819, 829, 835, 848), (821, 845, 849, 829), (833, 823, 846, 842), (836, 843, 839, 840), (842, 846, 824, 832), (844, 836, 840, 835), (828, 830, 849, 845), (823, 828, 845, 846), (841, 838, 843, 836), (828, 823, 822, 826), (829, 849, 844, 835), (839, 843, 847, 831), (844, 820, 841, 836), (827, 821, 829, 819), (825, 827, 795, 797), (834, 825, 797, 805), (796, 822, 803, 806), (819, 848, 807, 799), (848, 804, 811, 807), (809, 802, 837, 812), (812, 837, 793, 794), (800, 801, 826, 798), (831, 810, 811, 804), (814, 847, 802, 809), (798, 826, 822, 796), (810, 831, 847, 814), (827, 819, 799, 795), (823, 833, 803, 822), (848, 835, 840, 804), (838, 841, 837, 802), (841, 820, 793, 837), (830, 828, 826, 801), (820, 830, 801, 793), (831, 804, 840, 839), (843, 838, 802, 847), (1094, 1314, 1541, 1495), (953, 877, 850, 936), (1103, 1102, 1454, 1460), (1543, 1545, 1326, 1325), (1193, 875, 856, 1188), (875, 1091, 1105, 1071), (1363, 1552, 1464, 1319), (1057, 1107, 1098, 1056), (1185, 1049, 857, 1190), (1359, 874, 1153, 1356), (1320, 1450, 1466, 1316), (1087, 1132, 1514, 1485), (1086, 1069, 1458, 1482), (1281, 945, 865, 1282), (1102, 1070, 1459, 1454), (1058, 981, 968, 1086), (869, 978, 977, 862), (1309, 1492, 1491, 1307), (856, 875, 1071, 1155), (1172, 1524, 1453, 1321), (1188, 856, 874, 1196), (1186, 1091, 875, 1193), (1466, 1542, 1318, 1316), (1092, 1051, 1099, 1062), (850, 877, 1197, 919), (907, 1304, 1302, 930), (916, 1331, 1225, 906), (1026, 916, 904, 1018), (1471, 1516, 1144, 1148), (919, 933, 880, 850), (935, 957, 881, 852), (1438, 930, 1302, 1447), (929, 1300, 1301, 918), (1112, 958, 883, 1110), (1075, 1079, 1474, 1470), (928, 934, 885, 879), (1444, 1272, 1271, 1437), (1274, 891, 889, 1273), (887, 890, 1230, 1229), (962, 888, 894, 1295), (1276, 1108, 1296, 882), (961, 963, 890, 887), (1276, 892, 891, 1274), (963, 965, 893, 890), (1006, 1035, 1168, 1034), (1167, 902, 896, 1166), (1162, 1052, 897, 1165), (947, 1059, 921, 1170), (1368, 1019, 1393, 866), (968, 981, 988, 924), (1209, 910, 920, 995), (1243, 1131, 899, 1207), (1041, 1210, 900, 1036), (1212, 1008, 1206, 1210), (1166, 896, 901, 1163), (1161, 1089, 902, 1167), (909, 895, 903, 915), (1331, 1330, 886, 1225), (909, 908, 905, 895), (1534, 966, 964, 1532), (1084, 1274, 1273, 1082), (1483, 1082, 1273, 1496), (1041, 1250, 1212, 1210), (863, 865, 924, 923), (1036, 900, 976, 972), (1437, 1271, 1275, 1445), (1163, 1241, 1234, 1166), (1167, 1242, 1238, 1161), (1165, 1240, 1235, 1162), (1005, 1209, 995, 1011), (1238, 1240, 1165, 1161), (1227, 915, 1162, 1235), (1226, 909, 915, 1227), (1223, 1221, 928, 1007), (1226, 1224, 908, 909), (932, 962, 1295, 1109), (1177, 1009, 853, 1045), (1535, 1048, 966, 1534), (1476, 889, 917, 1480), (934, 928, 1221, 1111), (1251, 1177, 1030, 1253), (902, 1187, 1191, 896), (1052, 1195, 1192, 897), (896, 1191, 927, 901), (1089, 1194, 1187, 902), (1018, 904, 1221, 1223), (1184, 879, 955, 1055), (1220, 1222, 933, 919), (1484, 931, 1078, 1537), (1111, 1221, 904, 1288), (1447, 1302, 1292, 1446), (941, 949, 1060, 1287), (988, 987, 923, 924), (1317, 1328, 1329, 1183), (1073, 1313, 1312, 1066), (869, 862, 942, 948), (878, 954, 935, 852), (873, 951, 938, 855), (1090, 1061, 939, 858), (1175, 1336, 1174, 872), (1169, 1171, 940, 859), (980, 1128, 1130, 984), (1285, 1069, 945, 1281), (910, 1214, 986, 920), (862, 866, 946, 942), (1357, 1361, 1059, 1164), (1310, 1523, 1524, 1172), (1526, 1461, 1060, 1179), (1356, 1358, 1339, 1338), (1044, 1046, 950, 871), (1353, 1355, 951, 873), (855, 938, 952, 876), (1050, 1053, 954, 878), (918, 1301, 1299, 917), (1219, 1120, 1054, 1074), (850, 880, 956, 936), (1326, 1324, 957, 935), (1480, 917, 1299, 1540), (1113, 1077, 958, 1112), (879, 885, 959, 955), (1183, 1329, 1330, 1029), (1443, 1270, 1272, 1444), (1297, 892, 1276, 882), (1441, 1440, 1297, 882), (1080, 1081, 963, 961), (1081, 1083, 965, 963), (971, 974, 996, 993), (975, 972, 994, 991), (972, 976, 989, 994), (976, 970, 992, 989), (973, 971, 993, 990), (969, 974, 979, 977), (970, 973, 990, 992), (924, 865, 945, 968), (898, 970, 976, 900), (978, 975, 969, 977), (1244, 1243, 1207, 995), (974, 969, 985, 996), (1133, 1211, 1279, 1280), (1237, 1164, 1173, 1236), (1008, 1181, 1021, 1206), (1254, 1217, 1216, 1249), (1128, 980, 913, 1129), (1088, 1087, 1485, 1487), (1012, 913, 980, 1014), (1014, 980, 984, 1016), (1280, 1278, 863, 1133), (1085, 1135, 1515, 1481), (912, 1137, 1138, 967), (1207, 899, 1013, 1208), (1037, 1043, 1042, 1035), (1131, 1129, 913, 899), (985, 997, 1004, 996), (996, 1004, 1002, 993), (992, 1001, 998, 989), (993, 1002, 999, 990), (994, 1003, 1000, 991), (990, 999, 1001, 992), (989, 998, 1003, 994), (991, 1000, 997, 985), (1015, 1371, 1373, 922), (1204, 1205, 898, 900), (1279, 1211, 1040, 1277), (1104, 1103, 1460, 1489), (1070, 1369, 1555, 1459), (1394, 1391, 1388, 1385), (986, 1214, 923, 987), (1038, 868, 1215, 1168), (898, 1366, 973, 970), (851, 1037, 1035, 1006), (922, 1373, 1382, 1383), (1379, 1377, 1008, 1212), (1371, 926, 1020, 925), (1023, 1034, 1218, 1216), (1371, 925, 1021, 1373), (1022, 949, 1031, 851), (1239, 1254, 1249, 1028), (1031, 1277, 1040, 870), (1372, 1208, 1374, 926), (1308, 1104, 1489, 1490), (1278, 943, 1281, 1282), (852, 1226, 1227, 878), (1166, 1234, 1242, 1167), (1034, 1168, 1215, 1218), (1013, 1366, 1374, 1208), (1336, 1338, 1339, 1178), (1224, 1232, 1026, 908), (1037, 870, 1005, 1043), (933, 1007, 1184, 880), (1217, 1158, 1023, 1216), (1222, 1223, 1007, 933), (870, 1037, 851, 1031), (864, 1128, 1129, 983), (899, 913, 1012, 1013), (974, 971, 1365, 979), (1366, 1365, 971, 973), (1179, 1060, 949, 1174), (1378, 1009, 1252, 1380), (1011, 995, 1372, 1015), (1215, 1251, 1253, 1218), (1252, 1248, 867, 1039), (866, 1393, 1375, 946), (1335, 1017, 1023, 1158), (1017, 1022, 851, 1006), (1035, 1042, 1038, 1168), (880, 1184, 1055, 956), (1381, 1376, 1115, 1308), (1305, 1449, 1492, 1309), (853, 937, 1047, 1045), (1045, 1047, 1046, 1044), (978, 1036, 972, 975), (1486, 1058, 1086, 1482), (1479, 1505, 965, 1083), (892, 929, 918, 891), (1505, 1493, 893, 965), (1197, 877, 1049, 1185), (1105, 1091, 857, 1067), (1056, 1098, 1051, 1092), (903, 1052, 1162, 915), (960, 1329, 1328, 1064), (903, 1189, 1195, 1052), (921, 1343, 1176, 1170), (858, 939, 1053, 1050), (854, 1146, 1517, 1467), (1100, 1265, 1531, 1499), (1029, 1330, 1331, 1232), (951, 1319, 1320, 938), (1061, 1322, 1327, 939), (1174, 1336, 1178, 1179), (984, 1130, 1132, 1087), (968, 945, 1069, 1086), (876, 952, 1061, 1090), (897, 1192, 1194, 1089), (1053, 1323, 1325, 954), (966, 1084, 1082, 964), (1312, 1315, 1076, 1066), (1048, 1108, 1084, 966), (955, 959, 1079, 1075), (931, 932, 1109, 1078), (1293, 1290, 1300, 1303), (1283, 1457, 1536, 1285), (1528, 1457, 1283, 1284), (1150, 1142, 1145, 1147), (1461, 1455, 1287, 1060), (1536, 1458, 1069, 1285), (1164, 1059, 947, 1173), (1155, 1153, 874, 856), (1149, 1143, 1142, 1150), (1065, 1121, 1119, 1063), (1504, 1473, 1077, 1113), (1544, 1475, 1064, 1328), (1558, 1533, 1270, 1443), (1477, 1478, 1081, 1080), (1478, 1479, 1083, 1081), (1016, 984, 1087, 1088), (967, 1138, 1135, 1085), (1362, 1357, 1164, 1237), (1395, 1396, 1386, 1019), (1165, 897, 1089, 1161), (1190, 857, 1091, 1186), (1318, 1097, 1107, 1057), (939, 1327, 1323, 1053), (1267, 1101, 1096, 1269), (1266, 1106, 1095, 1268), (1265, 1100, 1106, 1266), (1542, 1498, 1097, 1318), (1062, 1099, 1452, 1468), (1101, 1267, 1268, 1095), (942, 946, 1070, 1102), (1355, 1363, 1319, 951), (949, 1022, 872, 1174), (1171, 1172, 1321, 940), (948, 942, 1102, 1103), (1095, 1500, 1502, 1101), (1106, 1503, 1500, 1095), (1101, 1502, 1501, 1096), (1100, 1499, 1503, 1106), (1440, 1438, 1298, 1297), (1299, 1301, 1291, 1289), (960, 1112, 1110, 886), (1532, 964, 1082, 1483), (1540, 1299, 1289, 1538), (1064, 1113, 1112, 960), (1108, 1276, 1274, 1084), (1475, 1504, 1113, 1064), (891, 918, 917, 889), (1027, 1024, 1114, 1115), (1024, 869, 948, 1114), (1370, 1027, 1115, 1376), (1114, 948, 1103, 1104), (1021, 925, 1204, 1206), (1118, 1123, 1510, 1508), (1125, 1117, 1116, 1264), (1120, 1263, 1118, 1054), (1509, 1507, 1117, 1121), (1448, 1509, 1121, 1065), (1126, 1123, 1122, 1127), (1121, 1117, 1125, 1119), (1054, 1118, 1508, 1472), (1074, 1054, 1472, 1469), (1119, 1125, 1263, 1120), (1507, 1506, 1116, 1117), (1506, 1511, 1124, 1116), (1264, 1116, 1124, 1262), (1123, 1126, 1512, 1510), (1530, 1513, 1127, 1262), (1126, 1127, 1513, 1512), (1128, 864, 944, 1130), (1012, 1014, 1368, 1365), (1132, 1068, 1456, 1514), (1130, 944, 1068, 1132), (986, 987, 1134, 1136), (1138, 981, 1058, 1135), (986, 1136, 1245, 920), (1135, 1058, 1486, 1515), (865, 863, 1278, 1282), (1137, 988, 981, 1138), (1146, 1152, 1519, 1517), (1145, 1151, 1152, 1146), (1143, 1140, 1141, 1142), (1144, 1139, 1140, 1143), (1495, 1471, 1148, 1094), (1147, 1145, 1146, 854), (1073, 1147, 854, 1093), (1094, 1148, 1149, 1076), (1148, 1144, 1143, 1149), (1093, 854, 1467, 1494), (1066, 1150, 1147, 1073), (1076, 1149, 1150, 1066), (1142, 1141, 1151, 1145), (1516, 1518, 1139, 1144), (1140, 1520, 1521, 1141), (1141, 1521, 1522, 1151), (1139, 1518, 1520, 1140), (1151, 1522, 1519, 1152), (1354, 1360, 1337, 921), (1307, 1491, 1462, 1306), (871, 950, 1160, 1159), (878, 1227, 1235, 1050), (852, 881, 1224, 1226), (1373, 1021, 1181, 1382), (978, 1180, 1041, 1036), (1158, 1217, 947, 1170), (1556, 1381, 1308, 1490), (1023, 1017, 1006, 1034), (1159, 1160, 1171, 1169), (1038, 861, 867, 868), (1254, 1173, 947, 1217), (1175, 1340, 1338, 1336), (1070, 1394, 1385, 1369), (957, 1183, 1029, 881), (872, 1022, 1017, 1335), (869, 1024, 1180, 978), (1033, 1039, 867, 861), (908, 1026, 1018, 905), (1208, 1372, 995, 1207), (1191, 1188, 1196, 927), (1194, 1192, 1190, 1186), (1341, 1156, 1175, 872), (1189, 1197, 1185, 1195), (1194, 1186, 1193, 1187), (1195, 1185, 1190, 1192), (1187, 1193, 1188, 1191), (1364, 1155, 1071, 1258), (1463, 1157, 1261, 1549), (1256, 1547, 1549, 1261), (1157, 1153, 1260, 1261), (1333, 1527, 1554, 1332), (1134, 911, 1202, 1136), (1131, 1203, 983, 1129), (1133, 1214, 910, 1211), (1134, 1137, 912, 911), (941, 1287, 1286, 914), (987, 988, 1137, 1134), (871, 1159, 1239, 1028), (1027, 1182, 1180, 1024), (925, 1020, 1205, 1204), (920, 1245, 1244, 995), (870, 1040, 1209, 1005), (1366, 898, 1205, 1374), (1455, 1488, 1286, 1287), (1206, 1204, 900, 1210), (923, 1214, 1133, 863), (1202, 982, 1245, 1136), (1131, 1243, 1032, 1203), (1253, 1249, 1216, 1218), (1488, 1528, 1284, 1286), (868, 1247, 1251, 1215), (1209, 1040, 1211, 910), (867, 1248, 1247, 868), (1380, 1379, 1212, 1250), (1361, 901, 927, 1354), (1063, 1119, 1120, 1219), (1324, 1317, 1183, 957), (1007, 928, 879, 1184), (895, 905, 1222, 1220), (1297, 1298, 929, 892), (1442, 1441, 882, 1296), (1270, 1533, 1477, 1080), (916, 906, 1288, 904), (905, 1018, 1223, 1222), (1197, 1189, 1220, 919), (895, 1220, 1189, 903), (1110, 883, 1228, 1233), (887, 1229, 1275, 1271), (1298, 1303, 1300, 929), (890, 893, 1231, 1230), (1493, 1529, 1231, 893), (881, 1029, 1232, 1224), (886, 1110, 1233, 1225), (859, 1237, 1236, 1169), (1045, 1044, 1030, 1177), (1169, 1236, 1239, 1159), (876, 1242, 1234, 855), (1090, 1238, 1242, 876), (855, 1234, 1241, 873), (1050, 1235, 1240, 858), (858, 1240, 1238, 1090), (1353, 1362, 1237, 859), (1044, 871, 1028, 1030), (1245, 982, 1246, 1244), (1032, 1243, 1244, 1246), (1239, 1236, 1173, 1254), (1182, 1250, 1041, 1180), (1247, 1009, 1177, 1251), (1030, 1028, 1249, 1253), (1527, 1333, 1154, 1451), (1465, 1255, 1257, 1546), (1200, 1198, 1258, 1259), (1511, 1530, 1262, 1124), (1122, 1263, 1125, 1264), (1263, 1122, 1123, 1118), (1122, 1264, 1262, 1127), (1248, 1252, 1009, 1247), (1097, 1265, 1266, 1107), (1051, 1267, 1269, 1099), (1107, 1266, 1268, 1098), (1099, 1269, 1497, 1452), (1098, 1268, 1267, 1051), (1498, 1531, 1265, 1097), (1497, 1269, 1096, 1501), (1496, 1273, 889, 1476), (1439, 1442, 1296, 884), (1272, 1270, 1080, 961), (1301, 1300, 1290, 1291), (1296, 1108, 1048, 884), (887, 1271, 1272, 961), (1213, 943, 1278, 1280), (1280, 1279, 914, 1213), (914, 1279, 1277, 941), (943, 1283, 1285, 1281), (1031, 949, 941, 1277), (1286, 1284, 1213, 914), (1284, 1283, 943, 1213), (884, 1048, 1535, 1539), (1559, 1439, 884, 1539), (1225, 1233, 1294, 906), (1445, 1446, 1292, 1228), (1233, 1228, 1292, 1294), (1230, 1231, 1289, 1291), (1529, 1538, 1289, 1231), (1229, 1230, 1291, 1290), (1275, 1229, 1290, 1293), (1302, 1304, 1294, 1292), (888, 907, 930, 894), (1474, 1079, 931, 1484), (932, 931, 1079, 959), (959, 885, 962, 932), (885, 934, 888, 962), (888, 934, 1111, 907), (1304, 907, 1111, 1288), (1288, 906, 1294, 1304), (1370, 1378, 1182, 1027), (1160, 1310, 1172, 1171), (950, 1306, 1310, 1160), (1115, 1114, 1104, 1308), (1047, 1309, 1307, 1046), (1046, 1307, 1306, 950), (937, 1305, 1309, 1047), (1306, 1462, 1523, 1310), (977, 979, 866, 862), (1334, 1313, 1073, 1093), (1313, 953, 936, 1312), (1311, 1067, 857, 1049), (936, 956, 1315, 1312), (1314, 1075, 1470, 1541), (1550, 1334, 1093, 1494), (1315, 1314, 1094, 1076), (1055, 955, 1075, 1314), (956, 1055, 1314, 1315), (1057, 1322, 1316, 1318), (938, 1320, 1316, 952), (886, 1330, 1329, 960), (1092, 1323, 1327, 1056), (1056, 1327, 1322, 1057), (1065, 1063, 1324, 1326), (1063, 1219, 1317, 1324), (1319, 1464, 1450, 1320), (952, 1316, 1322, 1061), (1062, 1325, 1323, 1092), (1545, 1448, 1065, 1326), (1219, 1074, 1328, 1317), (1469, 1544, 1328, 1074), (1062, 1468, 1543, 1325), (954, 1325, 1326, 935), (1232, 1331, 916, 1026), (1332, 1554, 1548, 1259), (1255, 1465, 1547, 1256), (1259, 1548, 1546, 1257), (1259, 1258, 1071, 1332), (953, 1311, 1049, 877), (1334, 1154, 1067, 1311), (1334, 1311, 953, 1313), (1451, 1154, 1334, 1550), (1526, 1179, 1178, 1525), (1551, 1525, 1178, 1339), (1170, 1176, 1344, 1158), (1342, 1072, 1337, 1340), (1158, 1344, 860, 1335), (860, 1341, 872, 1335), (1358, 1553, 1551, 1339), (1360, 1196, 874, 1359), (1337, 1072, 1343, 921), (1156, 1342, 1340, 1175), (803, 833, 1346, 1349), (833, 842, 1352, 1346), (842, 832, 1350, 1352), (832, 834, 1347, 1350), (1347, 1345, 1344, 1176), (1345, 1351, 860, 1344), (1351, 1348, 1341, 860), (1348, 1349, 1156, 1341), (1346, 1352, 1072, 1342), (805, 813, 1351, 1345), (1352, 1350, 1343, 1072), (813, 806, 1348, 1351), (1350, 1347, 1176, 1343), (1349, 1346, 1342, 1156), (806, 803, 1349, 1348), (834, 805, 1345, 1347), (1321, 1453, 1552, 1363), (1340, 1359, 1356, 1338), (1163, 901, 1361, 1357), (1153, 1157, 1358, 1356), (859, 940, 1355, 1353), (1241, 1163, 1357, 1362), (940, 1321, 1363, 1355), (927, 1196, 1360, 1354), (1059, 1361, 1354, 921), (873, 1241, 1362, 1353), (1157, 1463, 1553, 1358), (1337, 1360, 1359, 1340), (1154, 1333, 1105, 1067), (1332, 1071, 1105, 1333), (1155, 1364, 1260, 1153), (790, 792, 1198, 1200), (758, 790, 1200, 780), (756, 758, 780, 1201), (733, 756, 1201, 779), (765, 733, 779, 1199), (757, 765, 1199, 782), (739, 757, 782, 781), (1257, 780, 1200, 1259), (1255, 1201, 780, 1257), (782, 1199, 1261, 1260), (1201, 1255, 1256, 779), (1199, 779, 1256, 1261), (1364, 781, 782, 1260), (1364, 1258, 1198, 781), (1015, 1372, 926, 1371), (1013, 1012, 1365, 1366), (1384, 1043, 1005, 1011), (1039, 1033, 1377, 1379), (1369, 1088, 1487, 1555), (1375, 1387, 1391, 1394), (1043, 1384, 1025, 1042), (1010, 1367, 1396, 1395), (1365, 1368, 866, 979), (1392, 1010, 1016, 1088), (1182, 1378, 1380, 1250), (1305, 937, 1376, 1381), (853, 1370, 1376, 937), (1449, 1305, 1381, 1556), (1252, 1039, 1379, 1380), (853, 1009, 1378, 1370), (926, 1374, 1205, 1020), (1382, 1181, 1008, 1377), (1383, 1382, 1377, 1033), (1014, 1016, 1010, 1395), (1384, 1011, 1015, 922), (946, 1375, 1394, 1070), (1385, 1392, 1088, 1369), (1368, 1014, 1395, 1019), (1019, 1386, 1390, 1393), (1393, 1390, 1387, 1375), (1385, 1388, 1389, 1392), (1392, 1389, 1367, 1010), (1367, 1397, 1404, 1396), (1396, 1404, 1398, 1386), (1391, 1403, 1400, 1388), (1390, 1402, 1399, 1387), (1389, 1401, 1397, 1367), (1386, 1398, 1402, 1390), (1387, 1399, 1403, 1391), (1388, 1400, 1401, 1389), (1397, 1405, 1412, 1404), (1404, 1412, 1406, 1398), (1403, 1411, 1408, 1400), (1402, 1410, 1407, 1399), (1401, 1409, 1405, 1397), (1398, 1406, 1410, 1402), (1399, 1407, 1411, 1403), (1400, 1408, 1409, 1401), (1405, 1413, 1420, 1412), (1412, 1420, 1414, 1406), (1411, 1419, 1416, 1408), (1410, 1418, 1415, 1407), (1409, 1417, 1413, 1405), (1406, 1414, 1418, 1410), (1407, 1415, 1419, 1411), (1408, 1416, 1417, 1409), (1420, 1413, 1421, 1414), (1415, 1421, 1416, 1419), (1414, 1421, 1415, 1418), (1416, 1421, 1413, 1417), (969, 975, 991, 985), (1025, 1384, 922, 1383), (861, 1025, 1383, 1033), (1042, 1025, 861, 1038), (982, 1422, 1032, 1246), (1422, 1423, 1203, 1032), (1424, 983, 1203, 1423), (1425, 864, 983, 1424), (1425, 912, 967, 1426), (1426, 967, 1085, 1427), (1557, 1427, 1085, 1481), (1456, 1068, 1427, 1557), (944, 1426, 1427, 1068), (864, 1425, 1426, 944), (912, 1425, 1424, 911), (911, 1424, 1423, 1202), (982, 1202, 1423, 1422), (997, 1428, 1435, 1004), (1001, 1432, 1429, 998), (1003, 1434, 1431, 1000), (998, 1429, 1434, 1003), (1004, 1435, 1433, 1002), (1002, 1433, 1430, 999), (999, 1430, 1432, 1001), (1000, 1431, 1428, 997), (1429, 1432, 1436, 1434), (1431, 1434, 1436, 1428), (1430, 1433, 1436, 1432), (1435, 1428, 1436, 1433), (1275, 1293, 1446, 1445), (1537, 1078, 1439, 1559), (1078, 1109, 1442, 1439), (1109, 1295, 1441, 1442), (894, 930, 1438, 1440), (1473, 1558, 1443, 1077), (1295, 894, 1440, 1441), (1077, 1443, 1444, 958), (1303, 1447, 1446, 1293), (883, 1437, 1445, 1228), (958, 1444, 1437, 883), (1298, 1438, 1447, 1303)])
me_piranha.polygons.foreach_set('use_smooth', [True] * 1558)
me_piranha.polygons.foreach_set('material_index', [2, 2, 2, 2, 2, 2, 2, 2, 2, 2, 2, 2, 2, 2, 2, 2, 2, 2, 2, 2, 2, 2, 2, 2, 2, 2, 2, 2, 2, 2, 2, 2, 2, 2, 2, 2, 2, 2, 2, 2, 2, 2, 2, 2, 2, 2, 2, 2, 2, 2, 2, 2, 2, 2, 2, 2, 2, 2, 2, 2, 2, 2, 2, 2, 2, 2, 2, 2, 2, 2, 2, 2, 2, 2, 2, 2, 2, 2, 2, 2, 2, 2, 2, 2, 2, 2, 2, 2, 2, 2, 2, 2, 2, 2, 2, 2, 2, 2, 2, 2, 2, 2, 2, 2, 2, 2, 2, 2, 2, 2, 2, 2, 2, 1, 1, 0, 0, 0, 1, 0, 2, 0, 1, 0, 3, 1, 1, 0, 0, 0, 0, 1, 0, 0, 0, 0, 2, 0, 0, 0, 0, 2, 0, 0, 2, 2, 0, 0, 0, 2, 2, 2, 0, 2, 2, 2, 2, 0, 0, 0, 0, 0, 0, 0, 3, 0, 0, 0, 0, 0, 0, 0, 2, 2, 2, 0, 1, 0, 2, 0, 0, 0, 0, 0, 0, 0, 0, 0, 0, 0, 2, 2, 0, 0, 0, 0, 0, 0, 0, 1, 0, 0, 0, 2, 1, 0, 0, 1, 0, 0, 0, 0, 1, 0, 3, 1, 0, 0, 0, 0, 1, 1, 0, 0, 0, 0, 2, 2, 1, 0, 2, 0, 0, 0, 2, 2, 2, 2, 2, 0, 0, 0, 0, 0, 0, 0, 1, 0, 0, 3, 0, 1, 0, 0, 0, 3, 0, 0, 0, 1, 3, 3, 0, 0, 3, 0, 0, 0, 0, 0, 0, 0, 0, 0, 0, 1, 0, 0, 0, 0, 0, 0, 0, 0, 0, 0, 0, 0, 1, 0, 1, 0, 0, 1, 0, 0, 0, 0, 1, 0, 1, 0, 0, 0, 1, 3, 0, 0, 0, 1, 0, 0, 0, 0, 0, 0, 0, 0, 1, 0, 0, 0, 0, 0, 0, 2, 2, 2, 0, 1, 2, 0, 0, 0, 0, 0, 2, 2, 0, 0, 0, 1, 3, 1, 0, 0, 0, 2, 1, 2, 0, 0, 2, 1, 1, 2, 1, 1, 0, 1, 2, 2, 0, 0, 2, 2, 2, 0, 3, 0, 0, 0, 0, 2, 0, 2, 2, 2, 2, 2, 2, 0, 0, 1, 0, 0, 2, 2, 2, 2, 2, 2, 0, 2, 2, 0, 2, 0, 2, 0, 0, 0, 0, 0, 2, 2, 2, 2, 2, 2, 2, 0, 2, 2, 2, 2, 2, 2, 2, 2, 3, 0, 3, 3, 3, 3, 3, 3, 1, 3, 2, 2, 2, 2, 2, 2, 2, 2, 2, 2, 2, 2, 2, 2, 2, 2, 2, 2, 0, 0, 0, 0, 0, 0, 0, 0, 0, 0, 0, 0, 0, 1, 0, 0, 0, 0, 0, 0, 0, 0, 0, 0, 0, 0, 0, 0, 1, 1, 1, 1, 1, 3, 3, 1, 3, 1, 3, 0, 0, 0, 3, 1, 0, 1, 0, 1, 3, 3, 0, 1, 0, 1, 0, 0, 0, 2, 0, 0, 0, 2, 2, 2, 0, 0, 0, 0, 0, 2, 2, 2, 2, 0, 0, 0, 0, 0, 0, 0, 0, 0, 0, 0, 0, 3, 3, 0, 0, 0, 0, 1, 1, 1, 2, 2, 2, 2, 0, 2, 2, 2, 2, 2, 2, 2, 2, 2, 2, 2, 2, 2, 1, 1, 1, 1, 1, 1, 1, 2, 2, 0, 2, 0, 2, 2, 2, 2, 0, 0, 0, 0, 0, 0, 0, 0, 0, 0, 0, 0, 0, 0, 0, 0, 0, 0, 1, 1, 1, 1, 1, 1, 1, 1, 1, 0, 0, 0, 0, 0, 0, 0, 0, 0, 0, 0, 0, 0, 0, 0, 0, 1, 1, 1, 1, 1, 1, 1, 1, 1, 1, 0, 0, 0, 0, 1, 0, 0, 0, 2, 2, 2, 2, 2, 2, 2, 2, 2, 2, 2, 2, 2, 2, 2, 2, 0, 1, 0, 1, 0, 0, 0, 0, 0, 0, 1, 0, 1, 1, 1, 2, 2, 2, 2, 2, 2, 2, 1, 1, 1, 1, 1, 1, 1, 0, 0, 0, 0, 0, 0, 0, 0, 0, 0, 0, 0, 0, 0, 0, 0, 0, 0, 0, 0, 0, 0, 0, 0, 0, 0, 0, 0, 0, 0, 0, 0, 0, 0, 0, 0, 0, 0, 0, 0, 0, 0, 0, 0, 0, 0, 0, 0, 0, 0, 0, 0, 0, 0, 0, 0, 0, 0, 0, 0, 4, 4, 4, 4, 4, 4, 4, 4, 4, 4, 4, 4, 4, 0, 0, 0, 0, 0, 0, 0, 0, 0, 0, 0, 0, 2, 2, 2, 2, 2, 2, 2, 2, 2, 2, 2, 2, 2, 2, 2, 2, 2, 2, 2, 2, 2, 2, 2, 2, 2, 2, 2, 2, 2, 2, 2, 2, 2, 2, 2, 2, 2, 2, 2, 2, 2, 2, 2, 2, 2, 2, 2, 2, 2, 2, 2, 2, 2, 2, 2, 2, 2, 2, 2, 2, 2, 2, 2, 2, 2, 2, 2, 2, 2, 2, 2, 2, 2, 2, 2, 2, 2, 2, 2, 2, 2, 2, 2, 2, 2, 2, 2, 2, 2, 2, 2, 2, 2, 2, 2, 2, 2, 2, 2, 2, 2, 2, 2, 2, 2, 2, 2, 2, 2, 2, 2, 2, 2, 2, 2, 2, 2, 2, 2, 2, 2, 2, 2, 2, 2, 1, 1, 0, 0, 0, 1, 0, 2, 0, 1, 0, 3, 1, 1, 0, 0, 0, 0, 1, 0, 0, 0, 0, 2, 0, 0, 0, 0, 2, 0, 0, 2, 2, 0, 0, 0, 2, 2, 2, 0, 2, 2, 2, 2, 0, 0, 0, 0, 0, 0, 0, 3, 0, 0, 0, 0, 0, 0, 0, 2, 2, 2, 0, 1, 0, 2, 0, 0, 0, 0, 0, 0, 0, 0, 0, 0, 0, 2, 2, 0, 0, 0, 0, 0, 0, 0, 1, 0, 0, 0, 2, 1, 0, 0, 1, 0, 0, 0, 0, 1, 0, 3, 1, 0, 0, 0, 0, 1, 1, 0, 0, 0, 0, 2, 2, 1, 0, 2, 0, 0, 0, 2, 2, 2, 2, 2, 0, 0, 0, 0, 0, 0, 0, 1, 0, 0, 3, 0, 1, 0, 0, 0, 3, 0, 0, 0, 1, 3, 3, 0, 0, 3, 0, 0, 0, 0, 0, 0, 0, 0, 0, 0, 1, 0, 0, 0, 0, 0, 0, 0, 0, 0, 0, 0, 0, 1, 0, 1, 0, 0, 1, 0, 0, 0, 0, 1, 0, 1, 0, 0, 0, 1, 3, 0, 0, 0, 1, 0, 0, 0, 0, 0, 0, 0, 0, 1, 0, 0, 0, 0, 0, 0, 2, 2, 2, 0, 1, 2, 0, 0, 0, 0, 0, 2, 2, 0, 0, 0, 1, 3, 1, 0, 0, 0, 2, 1, 2, 0, 0, 2, 1, 1, 2, 1, 1, 0, 1, 2, 2, 0, 0, 2, 2, 2, 0, 3, 0, 0, 0, 0, 2, 0, 2, 2, 2, 2, 2, 2, 0, 0, 1, 0, 0, 2, 2, 2, 2, 2, 2, 0, 2, 2, 0, 2, 0, 2, 0, 0, 0, 0, 0, 2, 2, 2, 2, 2, 2, 2, 0, 2, 2, 2, 2, 2, 2, 2, 2, 3, 0, 3, 3, 3, 3, 3, 3, 1, 3, 2, 2, 2, 2, 2, 2, 2, 2, 2, 2, 2, 2, 2, 2, 2, 2, 2, 2, 0, 0, 0, 0, 0, 0, 0, 0, 0, 0, 0, 0, 0, 1, 0, 0, 0, 0, 0, 0, 0, 0, 0, 0, 0, 0, 0, 0, 1, 1, 1, 1, 1, 3, 3, 1, 3, 1, 3, 0, 0, 0, 3, 1, 0, 1, 0, 1, 3, 3, 0, 1, 0, 1, 0, 0, 0, 2, 0, 0, 0, 2, 2, 2, 0, 0, 0, 0, 0, 2, 2, 2, 2, 0, 0, 0, 0, 0, 0, 0, 0, 0, 0, 0, 0, 3, 3, 0, 0, 0, 0, 1, 1, 1, 2, 2, 2, 2, 0, 2, 2, 2, 2, 2, 2, 2, 2, 2, 2, 2, 2, 2, 1, 1, 1, 1, 1, 1, 1, 2, 2, 0, 2, 0, 2, 2, 2, 2, 0, 0, 0, 0, 0, 0, 0, 0, 0, 0, 0, 0, 0, 0, 0, 0, 0, 0, 1, 1, 1, 1, 1, 1, 1, 1, 1, 0, 0, 0, 0, 0, 0, 0, 0, 0, 0, 0, 0, 0, 0, 0, 0, 1, 1, 1, 1, 1, 1, 1, 1, 1, 1, 0, 0, 0, 0, 1, 0, 0, 0, 2, 2, 2, 2, 2, 2, 2, 2, 2, 2, 2, 2, 2, 2, 2, 2, 0, 1, 0, 1, 0, 0, 0, 0, 0, 0, 1, 0, 1, 1, 1, 2, 2, 2, 2, 2, 2, 2, 1, 1, 1, 1, 1, 1, 1, 0, 0, 0, 0, 0, 0, 0, 0, 0, 0, 0, 0, 0, 0, 0, 0, 0, 0, 0, 0, 0, 0, 0, 0, 0, 0, 0, 0, 0, 0, 0, 0, 0, 0, 0, 0, 0, 0, 0, 0, 0, 0, 0, 0, 0, 0, 0, 0, 0, 0, 0, 0, 0, 0, 0, 0, 0, 0, 0, 0, 4, 4, 4, 4, 4, 4, 4, 4, 4, 4, 4, 4, 4, 0, 0, 0, 0, 0, 0, 0, 0, 0, 0, 0, 0, 2, 2, 2, 2, 2, 2, 2, 2, 2, 2, 2, 2])
me_piranha.materials.append(mat_body)
me_piranha.materials.append(mat_belly)
me_piranha.materials.append(mat_fins)
me_piranha.materials.append(mat_mouth)
me_piranha.materials.append(mat_teeth)
me_piranha.use_remesh_preserve_volume = False
me_piranha.use_remesh_preserve_attributes = False
me_piranha.use_mirror_vertex_groups = False
me_piranha.update()
me_eye = bpy.data.meshes.new('eye')
me_eye.from_pydata([(0.008676, -0.002498, 0.005257), (0.006038, -0.001912, 0.008309), (0.002481, -0.001035, 0.0101), (-0.001454, 3.043e-10, 0.01035), (-0.005168, 0.001035, 0.009021), (-0.008095, 0.001912, 0.006323), (-0.009789, 0.002498, 0.002662), (0.009111, -0.00102, 0.005011), (0.006841, 0.0008187, 0.007854), (0.00353, 0.002533, 0.009501), (-0.0003186, 0.003862, 0.009703), (-0.004119, 0.004603, 0.008427), (-0.007292, 0.004643, 0.005868), (-0.009355, 0.003976, 0.002415), (0.009564, 0.0002326, 0.004199), (0.007678, 0.003134, 0.006354), (0.004624, 0.005558, 0.007542), (0.0008653, 0.007136, 0.007582), (-0.003025, 0.007628, 0.006467), (-0.006455, 0.006958, 0.004368), (-0.008902, 0.005229, 0.001604), (-0.009994, 0.002704, -0.001404), (0.009967, 0.00107, 0.002946), (0.008422, 0.004681, 0.004039), (0.005596, 0.007579, 0.004517), (0.001917, 0.009324, 0.004307), (-0.002053, 0.009649, 0.003442), (-0.005711, 0.008505, 0.002052), (-0.008499, 0.006066, 0.0003506), (0.01026, 0.001364, 0.001442), (0.00896, 0.005224, 0.001259), (0.006298, 0.008289, 0.0008852), (0.002678, 0.01009, 0.0003763), (-0.00135, 0.01036, -0.0001898), (-0.005173, 0.009048, -0.000727), (-0.008208, 0.00636, -0.001154), (0.01039, 0.00107, -8.45e-05), (0.009209, 0.004681, -0.001561), (0.006624, 0.007579, -0.002799), (0.00303, 0.009324, -0.003612), (-0.001025, 0.009649, -0.003874), (-0.004924, 0.008505, -0.003547), (-0.008073, 0.006066, -0.00268), (0.009994, -0.002704, 0.001405), (0.01035, 0.0002326, -0.0014), (0.009132, 0.003134, -0.003992), (0.006524, 0.005558, -0.005976), (0.002922, 0.007136, -0.00705), (-0.001125, 0.007628, -0.007051), (-0.005001, 0.006958, -0.005978), (-0.008115, 0.005229, -0.003995), (0.01014, -0.00102, -0.002305), (0.008741, 0.0008187, -0.005664), (0.006012, 0.002533, -0.00816), (0.002368, 0.003862, -0.009415), (-0.001637, 0.004603, -0.009235), (-0.005392, 0.004643, -0.00765), (-0.008327, 0.003976, -0.0049), (0.009789, -0.002498, -0.002662), (0.008095, -0.001912, -0.006323), (0.005168, -0.001035, -0.009021), (0.001454, -3.358e-09, -0.01035), (-0.002481, 0.001035, -0.0101), (-0.006038, 0.001912, -0.008309), (-0.008676, 0.002498, -0.005257), (0.009355, -0.003976, -0.002415), (0.007292, -0.004643, -0.005868), (0.004119, -0.004603, -0.008427), (0.0003186, -0.003862, -0.009703), (-0.00353, -0.002533, -0.009501), (-0.006841, -0.0008187, -0.007854), (-0.009111, 0.00102, -0.005011), (0.008902, -0.005229, -0.001604), (0.006455, -0.006958, -0.004368), (0.003025, -0.007628, -0.006467), (-0.0008653, -0.007136, -0.007582), (-0.004624, -0.005558, -0.007542), (-0.007678, -0.003134, -0.006354), (-0.009564, -0.0002326, -0.004199), (0.008499, -0.006066, -0.0003506), (0.005711, -0.008505, -0.002052), (0.002053, -0.009649, -0.003442), (-0.001917, -0.009324, -0.004307), (-0.005596, -0.007579, -0.004517), (-0.008422, -0.004681, -0.004039), (-0.009967, -0.00107, -0.002946), (0.008208, -0.00636, 0.001154), (0.005173, -0.009048, 0.000727), (0.00135, -0.01036, 0.0001898), (-0.002678, -0.01009, -0.0003763), (-0.006298, -0.008289, -0.0008852), (-0.00896, -0.005224, -0.001259), (-0.01026, -0.001364, -0.001442), (0.008073, -0.006066, 0.00268), (0.004924, -0.008505, 0.003547), (0.001025, -0.009649, 0.003874), (-0.00303, -0.009324, 0.003612), (-0.006624, -0.007579, 0.002799), (-0.009209, -0.004681, 0.001561), (-0.01039, -0.00107, 8.451e-05), (0.008115, -0.005229, 0.003995), (0.005001, -0.006958, 0.005978), (0.001125, -0.007628, 0.007051), (-0.002922, -0.007136, 0.00705), (-0.006524, -0.005558, 0.005976), (-0.009132, -0.003134, 0.003992), (-0.01035, -0.0002326, 0.0014), (0.008327, -0.003976, 0.0049), (0.005392, -0.004643, 0.00765), (0.001637, -0.004603, 0.009235), (-0.002368, -0.003862, 0.009415), (-0.006012, -0.002533, 0.00816), (-0.008741, -0.0008187, 0.005664), (-0.01014, 0.00102, 0.002305), (0.007357, -0.002205, 0.006783), (0.007976, -0.0001008, 0.006432), (0.008621, 0.001683, 0.005277), (0.009194, 0.002875, 0.003492), (0.009609, 0.003294, 0.00135), (0.009801, 0.002875, -0.0008226), (0.009742, 0.001683, -0.002696), (0.00944, -0.0001008, -0.003985), (0.008942, -0.002205, -0.004492), (0.008323, -0.00431, -0.004142), (0.007678, -0.006094, -0.002986), (0.007105, -0.007286, -0.001201), (0.006691, -0.007704, 0.0009403), (0.006498, -0.007286, 0.003113), (0.006558, -0.006093, 0.004987), (0.006859, -0.00431, 0.006275)], [], [(4, 3, 10, 11), (2, 1, 8, 9), (0, 43, 7), (21, 6, 13), (5, 4, 11, 12), (3, 2, 9, 10), (114, 0, 7, 115), (6, 5, 12, 13), (21, 13, 20), (12, 11, 18, 19), (10, 9, 16, 17), (115, 7, 14, 116), (13, 12, 19, 20), (11, 10, 17, 18), (9, 8, 15, 16), (7, 43, 14), (116, 14, 22, 117), (20, 19, 27, 28), (18, 17, 25, 26), (16, 15, 23, 24), (14, 43, 22), (21, 20, 28), (19, 18, 26, 27), (17, 16, 24, 25), (28, 27, 34, 35), (26, 25, 32, 33), (24, 23, 30, 31), (22, 43, 29), (21, 28, 35), (27, 26, 33, 34), (25, 24, 31, 32), (117, 22, 29, 118), (29, 43, 36), (21, 35, 42), (34, 33, 40, 41), (32, 31, 38, 39), (118, 29, 36, 119), (35, 34, 41, 42), (33, 32, 39, 40), (31, 30, 37, 38), (41, 40, 48, 49), (39, 38, 46, 47), (119, 36, 44, 120), (42, 41, 49, 50), (40, 39, 47, 48), (38, 37, 45, 46), (36, 43, 44), (21, 42, 50), (50, 49, 56, 57), (48, 47, 54, 55), (46, 45, 52, 53), (44, 43, 51), (21, 50, 57), (49, 48, 55, 56), (47, 46, 53, 54), (120, 44, 51, 121), (55, 54, 61, 62), (53, 52, 59, 60), (51, 43, 58), (21, 57, 64), (56, 55, 62, 63), (54, 53, 60, 61), (121, 51, 58, 122), (57, 56, 63, 64), (21, 64, 71), (63, 62, 69, 70), (61, 60, 67, 68), (122, 58, 65, 123), (64, 63, 70, 71), (62, 61, 68, 69), (60, 59, 66, 67), (58, 43, 65), (68, 67, 74, 75), (123, 65, 72, 124), (71, 70, 77, 78), (69, 68, 75, 76), (67, 66, 73, 74), (65, 43, 72), (21, 71, 78), (70, 69, 76, 77), (78, 77, 84, 85), (76, 75, 82, 83), (74, 73, 80, 81), (72, 43, 79), (21, 78, 85), (77, 76, 83, 84), (75, 74, 81, 82), (124, 72, 79, 125), (81, 80, 87, 88), (79, 43, 86), (21, 85, 92), (84, 83, 90, 91), (82, 81, 88, 89), (125, 79, 86, 126), (85, 84, 91, 92), (83, 82, 89, 90), (21, 92, 99), (91, 90, 97, 98), (89, 88, 95, 96), (126, 86, 93, 127), (92, 91, 98, 99), (90, 89, 96, 97), (88, 87, 94, 95), (86, 43, 93), (127, 93, 100, 128), (99, 98, 105, 106), (97, 96, 103, 104), (95, 94, 101, 102), (93, 43, 100), (21, 99, 106), (98, 97, 104, 105), (96, 95, 102, 103), (106, 105, 112, 113), (104, 103, 110, 111), (102, 101, 108, 109), (100, 43, 107), (21, 106, 113), (105, 104, 111, 112), (103, 102, 109, 110), (128, 100, 107, 129), (107, 43, 0), (21, 113, 6), (112, 111, 4, 5), (110, 109, 2, 3), (129, 107, 0, 114), (113, 112, 5, 6), (111, 110, 3, 4), (109, 108, 1, 2), (108, 129, 114, 1), (101, 128, 129, 108), (94, 127, 128, 101), (87, 126, 127, 94), (80, 125, 126, 87), (73, 124, 125, 80), (66, 123, 124, 73), (59, 122, 123, 66), (52, 121, 122, 59), (45, 120, 121, 52), (37, 119, 120, 45), (30, 118, 119, 37), (23, 117, 118, 30), (15, 116, 117, 23), (8, 115, 116, 15), (1, 114, 115, 8)])
me_eye.polygons.foreach_set('use_smooth', [True] * 144)
me_eye.polygons.foreach_set('material_index', [0, 0, 1, 0, 0, 0, 1, 0, 0, 0, 0, 1, 0, 0, 0, 1, 1, 0, 0, 0, 1, 0, 0, 0, 0, 0, 0, 1, 0, 0, 0, 1, 1, 0, 0, 0, 1, 0, 0, 0, 0, 0, 1, 0, 0, 0, 1, 0, 0, 0, 0, 1, 0, 0, 0, 1, 0, 0, 1, 0, 0, 0, 1, 0, 0, 0, 0, 1, 0, 0, 0, 1, 0, 1, 0, 0, 0, 1, 0, 0, 0, 0, 0, 1, 0, 0, 0, 1, 0, 1, 0, 0, 0, 1, 0, 0, 0, 0, 0, 1, 0, 0, 0, 1, 1, 0, 0, 0, 1, 0, 0, 0, 0, 0, 0, 1, 0, 0, 0, 1, 1, 0, 0, 0, 1, 0, 0, 0, 0, 0, 0, 0, 0, 0, 0, 0, 0, 0, 0, 0, 0, 0, 0, 0])
me_eye.materials.append(mat_eyes_iris)
me_eye.materials.append(mat_eyes_pupil)
me_eye.use_remesh_preserve_volume = False
me_eye.use_remesh_preserve_attributes = False
me_eye.use_mirror_vertex_groups = False
me_eye.update()

# ---- objects
ob_piranha = bpy.data.objects.new('piranha', me_piranha)
ob_eye = bpy.data.objects.new('eye', me_eye)

# ---- transforms, parenting, visibility, modifiers, constraints
ob_piranha.location = (0.0, 0.0, 0.0)
ob_piranha.lineart.crease_threshold = 0.0
_m = ob_piranha.modifiers.new('Subsurf', 'SUBSURF')
_m.uv_smooth = 'PRESERVE_CORNERS'
_m.quality = 2
_m.levels = 3
ob_eye.location = (0.02158, -0.08151, 0.002977)
ob_eye.show_wire = True
ob_eye.show_all_edges = True
ob_eye.lineart.crease_threshold = 0.0
_m = ob_eye.modifiers.new('Mirror', 'MIRROR')
_m.use_clip = True
_m.mirror_object = ob_piranha
_m = ob_eye.modifiers.new('Subsurf', 'SUBSURF')
_m.uv_smooth = 'PRESERVE_CORNERS'
_m.quality = 2
_m.levels = 3

# ---- collection membership
col_collection_1.objects.link(ob_piranha)
col_collection_1.objects.link(ob_eye)

# ---- scene / render settings (as saved in the file)
scene.frame_start = 1; scene.frame_end = 250; scene.frame_set(0)
scene.render.engine = 'BLENDER_EEVEE_NEXT'
scene.render.dither_intensity = 0.0
scene.cycles.use_denoising = False
scene.cycles.samples = 10
scene.cycles.sampling_pattern = 'TABULATED_SOBOL'
scene.cycles.light_sampling_threshold = 0.0
scene.cycles.use_adaptive_sampling = False
scene.cycles.use_light_tree = False
scene.cycles.blur_glossy = 0.0
scene.cycles.volume_bounces = 1
scene.cycles.pixel_filter_type = 'GAUSSIAN'
scene.cycles.sample_clamp_indirect = 0.0
scene.view_settings.view_transform = 'Standard'
bpy.context.view_layer.update()

# ---- added for rendering (the .blend has no active camera and no usable light): camera, sun
cam_auto = bpy.data.cameras.new('AutoCamera')
cam_auto.lens = 50.0
cam_auto.sensor_width = 36.0
cam_auto.clip_end = 1000.0
ob_auto_camera = bpy.data.objects.new('AutoCamera', cam_auto)
scene.collection.objects.link(ob_auto_camera)
ob_auto_camera.location = (0.315592, -0.356309, 0.252156)
ob_auto_camera.rotation_euler = (1.09748, -7.21219e-08, 0.694738)
scene.camera = ob_auto_camera
light_auto_sun = bpy.data.lights.new('AutoSun', 'SUN')
light_auto_sun.energy = 3.0
light_auto_sun.angle = 0.0523599
ob_auto_sun = bpy.data.objects.new('AutoSun', light_auto_sun)
scene.collection.objects.link(ob_auto_sun)
ob_auto_sun.rotation_euler = (0.872665, 0.174533, 0.523599)
bpy.context.view_layer.update()
